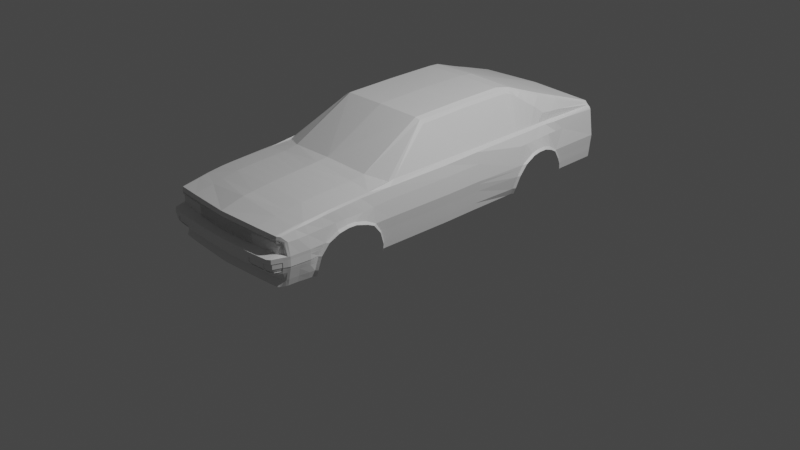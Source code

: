 # Source: audi.blend  (saved by Blender 4.0.36; exported with 4.5.12 LTS)
import bpy
from mathutils import Matrix  # noqa: F401  (used for matrix-valued properties, if any)

bpy.ops.wm.read_factory_settings(use_empty=True)
scene = bpy.context.scene
scene.name = 'Scene'

# ---- collections
col_mesh = bpy.data.collections.new('mesh'); scene.collection.children.link(col_mesh)
col_reference = bpy.data.collections.new('reference'); scene.collection.children.link(col_reference)
col_collection = bpy.data.collections.new('Collection'); scene.collection.children.link(col_collection)

# ---- materials (node trees are filled in below, after node groups)
mat_material = bpy.data.materials.new('Material')
mat_material.alpha_threshold = 0.0
mat_material.use_transparent_shadow = False
mat_material.roughness = 0.5
mat_material.line_color = (0.0, 0.0, 0.0, 1.0)

# ---- material node trees
mat_material.use_nodes = True; mat_material.node_tree.nodes.clear()
_N = mat_material.node_tree.nodes; _L = mat_material.node_tree.links
n0 = _N.new('ShaderNodeOutputMaterial'); n0.name = 'Material Output'; n0.location = (300, 300)
n1 = _N.new('ShaderNodeBsdfPrincipled'); n1.name = 'Principled BSDF'; n1.location = (10, 300)
n1.distribution = 'GGX'
n1.subsurface_method = 'RANDOM_WALK_SKIN'
n1.inputs[3].default_value = 1.45
n1.inputs[27].default_value = (0.0, 0.0, 0.0, 1.0)
n1.inputs[28].default_value = 1.0
_L.new(n1.outputs[0], n0.inputs[0])
n0.is_active_output = True

# ---- world
world_world = bpy.data.worlds.new('World'); scene.world = world_world
world_world.use_nodes = True; world_world.node_tree.nodes.clear()
_N = world_world.node_tree.nodes; _L = world_world.node_tree.links
n0 = _N.new('ShaderNodeOutputWorld'); n0.name = 'World Output'; n0.location = (300, 300)
n1 = _N.new('ShaderNodeBackground'); n1.name = 'Background'; n1.location = (10, 300)
n1.inputs[0].default_value = (0.05088, 0.05088, 0.05088, 1.0)
_L.new(n1.outputs[0], n0.inputs[0])
n0.is_active_output = True
world_world.color = (0.05088, 0.05088, 0.05088)
world_world.use_sun_shadow = False
world_world.sun_shadow_jitter_overblur = 0.0

# ---- cameras
cam_camera = bpy.data.cameras.new('Camera')
cam_camera.clip_end = 100.0
cam_camera.ortho_scale = 7.314

# ---- lights
light_light = bpy.data.lights.new('Light', 'POINT')
light_light.transmission_factor = 0.0
light_light.use_soft_falloff = False
light_light.energy = 1000.0
light_light.shadow_soft_size = 0.1
light_light.shadow_maximum_resolution = 0.006
light_light.use_absolute_resolution = True

# ---- meshes
me_cube = bpy.data.meshes.new('Cube')
me_cube.from_pydata([(0.7638, 2.026, 0.8685), (0.7734, 2.034, 0.3375), (0.0, 2.026, 0.3375), (0.0, 2.026, 0.9719), (0.7135, 2.026, 0.9222), (0.7849, -0.1215, 0.7507), (0.7849, -0.1215, 0.2869), (0.0, -0.2428, 1.297), (0.5049, -0.2162, 1.264), (0.5068, -0.1341, 1.267), (0.7797, 0.2506, 0.2869), (0.7797, 0.3073, 0.7559), (0.0, 0.3435, 1.318), (0.5052, 0.3435, 1.278), (0.7135, 0.299, 0.8999), (0.0, 0.8621, 1.318), (0.5052, 0.893, 1.278), (0.7733, -0.8586, 0.7498), (0.0, -0.9118, 0.9427), (0.6956, -0.7926, 0.8832), (0.7135, -0.7311, 0.8999), (0.7733, -0.8586, 0.2869), (0.7844, 1.33, 0.7843), (0.0, 1.33, 1.191), (0.6128, 1.33, 1.151), (0.6953, 1.33, 0.9896), (0.5347, 0.9274, 1.25), (0.5346, -0.2014, 1.23), (0.5347, 0.3435, 1.25), (0.6916, 2.026, 0.9458), (0.4602, -0.2274, 1.285), (0.4602, 0.3435, 1.302), (0.4602, 0.8679, 1.307), (0.4806, -0.8885, 0.9179), (0.568, 1.33, 1.174), (0.0, -0.1568, 1.3), (0.7565, 0.3015, 0.8712), (0.7481, -0.8157, 0.858), (0.7419, 1.33, 0.8787), (0.7565, 2.026, 0.8835), (0.7982, 2.034, 0.5867), (0.0, 2.026, 0.5867), (0.5346, -0.1215, 1.233), (0.8074, 0.3036, 0.5867), (0.8011, -0.8586, 0.5867), (0.8359, 1.33, 0.6278), (0.7135, -0.1215, 0.8999), (0.4602, -0.1437, 1.288), (0.7565, -0.1215, 0.8595), (0.8127, -0.1215, 0.5867), (0.7818, 2.034, 0.4142), (0.0, 2.026, 0.4142), (0.7859, 0.2665, 0.3547), (0.7796, -0.8586, 0.3547), (0.7912, -0.1215, 0.3547), (0.7555, -1.767, 0.7136), (0.0, -1.767, 0.864), (0.738, -1.767, 0.2869), (0.4664, -1.767, 0.8362), (0.7258, -1.767, 0.7951), (0.7854, -1.767, 0.5867), (0.7589, -1.767, 0.3547), (0.7654, -1.693, 0.2869), (0.7953, -0.9459, 0.2869), (0.7735, -1.035, 0.7371), (0.7054, -1.767, 0.8155), (0.7759, -1.154, 0.7343), (0.7599, -1.598, 0.7213), (0.0, -1.035, 0.9324), (0.7135, -1.465, 0.8448), (0.0, -1.154, 0.922), (0.0, -1.598, 0.8861), (0.4756, -1.035, 0.896), (0.7135, -1.154, 0.8603), (0.4745, -1.154, 0.891), (0.4694, -1.598, 0.8629), (0.7456, -1.035, 0.8543), (0.7135, -1.276, 0.8549), (0.7414, -1.154, 0.8503), (0.7313, -1.598, 0.8134), (0.8012, -1.035, 0.5867), (0.823, -1.076, 0.5867), (0.8254, -1.154, 0.6233), (0.8062, -1.576, 0.5867), (0.8015, -0.9459, 0.3547), (0.7863, -1.693, 0.3547), (0.7691, -1.365, 0.7292), (0.0, -1.366, 0.9061), (0.4725, -1.366, 0.8803), (0.7397, -1.365, 0.8371), (0.8187, -1.365, 0.6628), (0.7725, -1.277, 0.7317), (0.0, -1.277, 0.9129), (0.4735, -1.277, 0.8854), (0.7414, -1.277, 0.8423), (0.822, -1.277, 0.6609), (0.7635, -1.466, 0.7262), (0.0, -1.466, 0.8981), (0.4713, -1.466, 0.8741), (0.738, -1.465, 0.8286), (0.813, -1.466, 0.6416), (0.7234, -2.004, 0.7032), (0.7875, 2.034, 0.4812), (0.0, -2.116, 0.7369), (0.0, 2.026, 0.4812), (0.4543, -2.086, 0.731), (0.7067, -2.031, 0.7238), (0.7967, 0.2869, 0.4812), (0.7903, -0.8586, 0.4812), (0.7238, -2.004, 0.5995), (0.8019, -0.1215, 0.4812), (0.7835, -1.767, 0.4837), (0.8123, -0.9899, 0.4812), (0.797, -1.657, 0.4837), (0.7752, -1.68, 0.4837), (0.7735, -0.9228, 0.2869), (0.7436, -1.712, 0.2869), (0.7135, -1.364, 0.8506), (0.7905, -0.9629, 0.4812), (0.7966, -1.154, 0.6513), (0.7895, -1.365, 0.6806), (0.7845, -1.601, 0.5867), (0.7645, -1.712, 0.3547), (0.7849, -1.466, 0.661), (0.7925, -1.277, 0.6806), (0.7797, -0.9228, 0.3547), (0.7299, 2.026, 0.9075), (0.5299, 1.03, 1.248), (0.0, 1.009, 1.303), (0.494, 1.017, 1.285), (0.5908, 1.054, 1.194), (0.7932, 1.054, 0.7763), (0.8476, 1.054, 0.6475), (0.7478, 1.054, 0.8759), (0.7946, 0.8955, 0.7727), (0.8282, 0.7967, 0.4812), (0.8287, 0.8345, 0.5867), (0.7483, 0.9274, 0.8746), (0.7797, 0.7328, 0.2869), (0.8071, 0.7561, 0.3547), (0.7783, 1.571, 0.3375), (0.7698, 1.571, 0.7794), (0.0, 1.571, 1.115), (0.6605, 1.571, 1.072), (0.6202, 1.571, 1.095), (0.7565, 1.571, 0.8804), (0.8032, 1.571, 0.5867), (0.7868, 1.571, 0.4142), (0.7925, 1.571, 0.4812), (0.7073, 1.571, 0.9726), (0.5141, 0.9615, 1.267), (0.0, 0.9355, 1.31), (0.4771, 0.9424, 1.296), (0.5628, 0.9905, 1.235), (0.7948, 0.8236, 0.2869), (0.7956, 0.9746, 0.7745), (0.8433, 0.8589, 0.4812), (0.8472, 0.9441, 0.5867), (0.7492, 0.9905, 0.8753), (0.8222, 0.8204, 0.3547), (0.8275, 1.404, 0.5867), (0.5566, 1.119, 1.225), (0.6218, 1.135, 1.134), (0.0, 1.104, 1.27), (0.5159, 1.11, 1.252), (0.7893, 1.135, 0.7787), (0.8457, 1.135, 0.6621), (0.7463, 1.135, 0.8768), (0.7938, 1.533, 0.3375), (0.7565, 1.449, 0.8797), (0.7766, 1.449, 0.7814), (0.0, 1.449, 1.153), (0.6345, 1.449, 1.111), (0.5933, 1.449, 1.134), (0.8098, 1.482, 0.4812), (0.8031, 1.516, 0.4142), (0.7024, 1.449, 0.9779), (0.8032, 1.444, 0.5867), (0.7797, 0.7969, 0.2869), (0.8071, 0.7953, 0.3547), (0.8237, 1.054, 0.6693), (0.8182, 1.443, 0.5339), (0.7783, 1.557, 0.3375), (0.7868, 1.542, 0.4142), (0.8282, 0.8324, 0.4812), (0.8221, 1.135, 0.6858), (0.8152, 1.33, 0.659), (0.8287, 0.9068, 0.5867), (0.7925, 1.518, 0.4812), (0.6585, 1.233, 1.071), (0.5826, 1.222, 1.188), (0.0, 1.217, 1.23), (0.542, 1.22, 1.213), (0.7883, 1.233, 0.7815), (0.8422, 1.233, 0.6604), (0.7419, 1.233, 0.8777), (0.8187, 1.233, 0.6878), (0.7978, 1.481, 0.5339), (0.7929, 2.034, 0.5339), (0.0, 2.026, 0.5339), (0.7978, 1.571, 0.5339), (0.7135, -1.035, 0.8639), (0.7135, -1.598, 0.8341), (0.7086, 1.054, 0.8999), (0.713, 1.571, 0.8999), (0.7086, 1.449, 0.8999), (0.7086, 0.9274, 0.8999), (0.7086, 1.233, 0.8999), (0.7086, 1.33, 0.8999), (0.7086, 1.135, 0.8999), (0.7086, 0.9905, 0.8999), (0.7409, 2.026, 0.8999), (0.6927, -1.767, 0.8173), (0.6956, -1.365, 0.8528), (0.6956, -1.154, 0.8626), (0.6956, -1.465, 0.8469), (0.6956, -1.276, 0.8571), (0.6956, -1.598, 0.8362), (0.6956, -1.035, 0.8663), (0.7287, -1.994, 0.3547), (0.7107, -1.994, 0.2869), (0.6886, -2.055, 0.7271), (0.7588, -1.994, 0.4837), (0.6768, -2.063, 0.7271), (0.6895, -1.872, 0.8027), (0.7741, -1.872, 0.4837), (0.6983, -1.872, 0.7998), (0.7236, -1.872, 0.2869), (0.7432, -1.872, 0.3547), (0.7759, -1.872, 0.5867), (0.7186, -1.872, 0.7847), (0.463, -1.872, 0.8174), (0.0, -1.872, 0.8529), (0.7532, -1.872, 0.7101), (0.6812, -2.054, 0.7733), (0.7127, -2.02, 0.7634), (0.4573, -2.078, 0.78), (0.7177, -1.971, 0.2869), (0.7673, -1.971, 0.4837), (0.7692, -1.972, 0.5867), (0.7373, -1.971, 0.3547), (0.6923, -2.049, 0.7704), (0.7434, -1.972, 0.7101), (0.0, -2.113, 0.7882), (0.0, -2.109, 0.5995), (0.4546, -2.079, 0.5994), (0.6897, -2.048, 0.5995), (0.6773, -2.056, 0.5995), (0.0, -2.19, 0.4837), (0.4575, -2.173, 0.4839), (0.0, -2.074, 0.3547), (0.4545, -2.044, 0.3547), (0.699, -2.009, 0.3547), (0.6771, -2.021, 0.3547), (0.0, -2.108, 0.2869), (0.4545, -2.078, 0.2869), (0.6894, -2.043, 0.2869), (0.6771, -2.055, 0.2869), (0.0, -2.116, 0.7496), (0.4545, -2.086, 0.7437), (0.6771, -2.064, 0.7398), (0.7312, -1.994, 0.7101), (0.7606, -1.994, 0.5867), (0.7098, -2.027, 0.7362), (0.6894, -2.055, 0.7398), (0.0, -2.198, 0.5867), (0.4545, -2.181, 0.5867), (0.6771, -2.156, 0.5867), (0.709, -2.132, 0.5867), (0.0, -2.099, 0.5995), (0.4546, -2.069, 0.5994), (0.6773, -2.046, 0.5995), (0.6897, -2.037, 0.5995), (0.4543, -2.076, 0.731), (0.0, -2.105, 0.7369), (0.6886, -2.045, 0.7271), (0.6768, -2.053, 0.7271), (0.7234, -1.994, 0.7032), (0.7238, -1.994, 0.5995), (0.7067, -2.02, 0.7238), (0.782, -1.622, 0.5584), (0.7849, -1.767, 0.5584), (0.8038, -1.597, 0.5584), (0.7754, -1.872, 0.5584), (0.7601, -1.994, 0.5584), (0.7687, -1.971, 0.5584), (0.6771, -2.156, 0.5584), (0.7088, -2.132, 0.5584), (0.4545, -2.181, 0.5584), (0.0, -2.198, 0.5584), (0.8041, 0.2985, 0.5548), (0.7978, -0.8586, 0.5548), (0.8094, -0.1215, 0.5548), (0.8198, -1.05, 0.5548), (0.798, -1.013, 0.5548), (0.8285, 0.8231, 0.5548), (0.846, 0.9184, 0.5548), (0.8285, 0.8844, 0.5548), (0.7707, -1.872, 0.4673), (0.7808, -1.767, 0.4673), (0.7958, -1.661, 0.4673), (0.774, -1.683, 0.4673), (0.7555, -1.994, 0.4673), (0.764, -1.971, 0.4673), (0.4545, -2.162, 0.4673), (0.0, -2.179, 0.4673), (0.7619, -1.872, 0.4313), (0.7738, -1.767, 0.4313), (0.7927, -1.671, 0.4313), (0.771, -1.692, 0.4313), (0.7469, -1.994, 0.4313), (0.7555, -1.971, 0.4313), (0.4545, -2.131, 0.4313), (0.0, -2.152, 0.4313), (0.6771, -2.107, 0.4313), (0.7047, -2.088, 0.4313), (0.7873, -1.767, 0.4901), (0.7625, -1.994, 0.4901), (0.7778, -1.872, 0.4901), (0.7711, -1.971, 0.4901), (0.0, -2.198, 0.4901), (0.4575, -2.181, 0.4902), (0.7977, -1.65, 0.4901), (0.776, -1.673, 0.4901), (0.6191, -2.163, 0.49), (0.6221, -2.114, 0.4313), (0.6221, -2.145, 0.4673), (0.6221, -2.163, 0.5584), (0.6222, -2.052, 0.5995), (0.6222, -2.063, 0.5995), (0.6221, -2.062, 0.2869), (0.6221, -2.028, 0.3547), (0.6191, -2.155, 0.4836), (0.6221, -2.163, 0.5867), (0.7087, -2.132, 0.5432), (0.6771, -2.156, 0.5432), (0.4575, -2.181, 0.5403), (0.0, -2.198, 0.5432), (0.7606, -1.994, 0.5432), (0.7854, -1.767, 0.5432), (0.7759, -1.872, 0.5432), (0.7692, -1.971, 0.5432), (0.8024, -1.609, 0.5432), (0.7806, -1.633, 0.5432), (0.6191, -2.164, 0.5403), (0.6325, -2.162, 0.4902), (0.6297, -2.052, 0.5995), (0.6297, -2.062, 0.5995), (0.6296, -2.061, 0.2869), (0.6296, -2.027, 0.3547), (0.6325, -2.154, 0.4839), (0.6296, -2.162, 0.5867), (0.6296, -2.162, 0.5584), (0.6296, -2.144, 0.4673), (0.6296, -2.113, 0.4313), (0.6325, -2.162, 0.5403), (0.7452, -2.032, 0.5867), (0.7437, -2.032, 0.4837), (0.7198, -1.998, 0.3547), (0.6942, -2.032, 0.2869), (0.7136, -2.017, 0.5995), (0.7136, -2.007, 0.5995), (0.7448, -2.032, 0.5584), (0.74, -2.035, 0.4675), (0.7343, -2.032, 0.4313), (0.7463, -2.032, 0.4901), (0.7441, -2.035, 0.5403), (0.6771, -2.122, 0.4493), (0.706, -2.101, 0.4493), (0.7663, -1.872, 0.4493), (0.7773, -1.767, 0.4493), (0.7943, -1.666, 0.4493), (0.7725, -1.688, 0.4493), (0.7512, -1.994, 0.4493), (0.7597, -1.971, 0.4493), (0.4575, -2.148, 0.4516), (0.0, -2.166, 0.4493), (0.6191, -2.132, 0.4516), (0.6325, -2.13, 0.4516), (0.7373, -2.035, 0.4522), (0.4545, -2.181, 0.5432), (0.4545, -2.181, 0.4901), (0.4545, -2.173, 0.4837), (0.4575, -2.162, 0.4674), (0.6221, -2.163, 0.5432), (0.6221, -2.163, 0.4901), (0.6221, -2.155, 0.4837), (0.6191, -2.145, 0.4672), (0.7087, -2.132, 0.5403), (0.6771, -2.156, 0.5403), (0.7451, -2.032, 0.5432), (0.6296, -2.162, 0.5432), (0.6296, -2.154, 0.4837), (0.6296, -2.162, 0.4901), (0.6325, -2.143, 0.4675), (0.7453, -2.035, 0.4903), (0.7427, -2.035, 0.484), (0.7411, -2.032, 0.4673), (0.4545, -2.147, 0.4493), (0.6221, -2.129, 0.4493), (0.6296, -2.128, 0.4493), (0.7377, -2.032, 0.4493), (0.6777, -2.124, 0.4518), (0.7068, -2.101, 0.4521), (0.6771, -2.138, 0.4837), (0.7083, -2.114, 0.4837), (0.7087, -2.122, 0.5403), (0.7083, -2.122, 0.4901), (0.6771, -2.146, 0.5403), (0.6771, -2.146, 0.4901), (0.7427, -2.025, 0.484), (0.4575, -2.152, 0.4674), (0.6191, -2.135, 0.4672), (0.6771, -2.128, 0.4673), (0.7073, -2.104, 0.4673), (0.6777, -2.114, 0.4518), (0.7068, -2.092, 0.4521), (0.7453, -2.025, 0.4903), (0.6191, -2.145, 0.4836), (0.4575, -2.163, 0.4839), (0.6325, -2.134, 0.4675), (0.6191, -2.154, 0.49), (0.4575, -2.171, 0.4902), (0.6325, -2.152, 0.4902), (0.6325, -2.144, 0.4839), (0.74, -2.025, 0.4675), (0.4575, -2.171, 0.5403), (0.6191, -2.154, 0.5403), (0.7441, -2.025, 0.5403), (0.6325, -2.152, 0.5403), (0.4575, -2.139, 0.4516), (0.6191, -2.122, 0.4516), (0.6325, -2.12, 0.4516), (0.7373, -2.025, 0.4522)], [], [(177, 170, 22, 186), (237, 240, 219, 220), (170, 169, 38, 22), (8, 30, 33, 19), (5, 17, 44, 49), (47, 35, 7, 30), (11, 36, 48, 5), (32, 15, 12, 31), (46, 20, 37, 48), (11, 43, 136, 134), (189, 25, 24, 190), (164, 129, 127, 161), (290, 43, 49, 292), (152, 151, 15, 32), (30, 7, 18, 33), (13, 31, 47, 9), (27, 20, 46, 42), (172, 173, 34, 24), (20, 27, 8, 19), (152, 32, 16, 150), (42, 28, 13, 9), (28, 26, 16, 13), (16, 32, 31, 13), (9, 47, 30, 8), (160, 177, 186, 45), (201, 20, 19, 218), (4, 126, 211, 39, 0, 40, 41, 3, 29), (292, 49, 44, 291), (14, 46, 48, 36), (145, 39, 211, 204), (235, 241, 264, 263), (234, 236, 259, 260), (57, 61, 228, 227), (40, 198, 199, 41), (42, 46, 14, 28), (27, 42, 9, 8), (5, 48, 37, 17), (31, 12, 35, 47), (11, 5, 49, 43), (164, 163, 128, 129), (51, 50, 1, 2), (6, 54, 53, 21), (37, 20, 201, 76), (241, 234, 260, 264), (10, 52, 54, 6), (62, 85, 122, 116), (94, 77, 117, 89), (67, 79, 59, 55), (117, 77, 216, 213), (75, 71, 56, 58), (44, 17, 64, 80), (88, 98, 215, 213), (81, 80, 119, 82), (100, 123, 121, 83), (33, 18, 68, 72), (73, 201, 218, 214), (72, 68, 70, 74), (98, 97, 71, 75), (76, 201, 73, 78), (65, 202, 217, 212), (79, 202, 65, 59), (69, 215, 217, 202), (69, 202, 79, 99), (17, 37, 76, 64), (64, 76, 78, 66), (96, 99, 79, 67), (291, 44, 80, 294), (293, 294, 80, 81), (342, 343, 323, 322), (21, 53, 125, 115), (89, 117, 69, 99), (55, 59, 230, 233), (91, 94, 89, 86), (74, 93, 216, 214), (78, 73, 77, 94), (93, 92, 87, 88), (95, 124, 120, 90), (82, 119, 124, 95), (74, 70, 92, 93), (66, 78, 94, 91), (86, 89, 99, 96), (88, 87, 97, 98), (90, 120, 123, 100), (53, 108, 118, 125), (300, 113, 114, 301), (236, 243, 258, 259), (102, 50, 51, 104), (54, 110, 108, 53), (52, 107, 110, 54), (121, 67, 55, 60), (116, 122, 61, 57), (119, 80, 64, 66), (120, 124, 91, 86), (123, 120, 86, 96), (301, 114, 111, 299), (115, 125, 84, 63), (124, 119, 66, 91), (121, 123, 96, 67), (125, 118, 112, 84), (167, 133, 131, 165), (149, 126, 4, 143), (162, 130, 203, 209), (153, 130, 127, 150), (176, 149, 143, 172), (159, 156, 184, 179), (296, 157, 187, 297), (155, 158, 137, 134), (154, 159, 179, 178), (158, 210, 206, 137), (193, 196, 186, 22), (295, 136, 43, 290), (137, 206, 14, 36), (134, 137, 36, 11), (138, 139, 52, 10), (139, 135, 107, 52), (155, 187, 180, 131), (50, 102, 148, 147), (1, 50, 147, 140), (198, 40, 146, 200), (169, 145, 204, 205), (40, 0, 141, 146), (29, 3, 142, 144), (4, 29, 144, 143), (0, 39, 145, 141), (134, 136, 187, 155), (133, 203, 210, 158), (131, 133, 158, 155), (26, 153, 150, 16), (129, 152, 150, 127), (129, 128, 151, 152), (25, 176, 172, 24), (173, 171, 23, 34), (131, 180, 185, 165), (189, 162, 209, 207), (195, 167, 165, 193), (192, 191, 163, 164), (192, 164, 161, 190), (130, 162, 161, 127), (141, 145, 169, 170), (143, 144, 173, 172), (144, 142, 171, 173), (102, 198, 200, 148), (140, 147, 183, 182), (147, 148, 188, 183), (181, 197, 177, 160), (177, 146, 141, 170), (179, 184, 135, 139), (182, 183, 175, 168), (297, 187, 136, 295), (174, 188, 197, 181), (196, 185, 166, 194), (178, 179, 139, 138), (180, 187, 157, 132), (183, 188, 174, 175), (185, 180, 132, 166), (186, 196, 194, 45), (34, 192, 190, 24), (34, 23, 191, 192), (38, 195, 193, 22), (25, 189, 207, 208), (165, 185, 196, 193), (162, 189, 190, 161), (198, 102, 104, 199), (148, 200, 197, 188), (177, 197, 200, 146), (38, 169, 205, 208), (205, 204, 149, 176), (208, 207, 195, 38), (207, 209, 167, 195), (208, 205, 176, 25), (14, 206, 26, 28), (209, 203, 133, 167), (210, 203, 130, 153), (206, 210, 153, 26), (204, 211, 126, 149), (242, 235, 263, 261), (212, 217, 75, 58), (214, 216, 77, 73), (231, 224, 212, 58), (214, 218, 72, 74), (217, 215, 98, 75), (218, 19, 33, 72), (213, 216, 93, 88), (213, 215, 69, 117), (303, 238, 222, 302), (239, 242, 261, 262), (285, 239, 262, 284), (299, 111, 225, 298), (60, 55, 233, 229), (58, 56, 232, 231), (65, 226, 230, 59), (212, 224, 226, 65), (281, 60, 229, 283), (283, 229, 239, 285), (229, 233, 242, 239), (298, 225, 238, 303), (233, 230, 235, 242), (231, 232, 243, 236), (226, 224, 234, 241), (224, 231, 236, 234), (230, 226, 241, 235), (227, 228, 240, 237), (390, 338, 284, 362), (334, 287, 286, 335), (363, 396, 410, 425), (380, 288, 289, 337), (384, 327, 288, 380), (315, 314, 253, 252), (312, 313, 250, 251), (364, 315, 252, 358), (252, 253, 257, 256), (251, 250, 254, 255), (358, 252, 256, 359), (325, 312, 251, 331), (105, 103, 274, 273), (101, 106, 279, 277), (244, 245, 270, 269), (360, 109, 278, 361), (109, 101, 277, 278), (221, 223, 276, 275), (103, 105, 259, 258), (105, 223, 260, 259), (101, 109, 262, 261), (106, 101, 261, 263), (221, 106, 263, 264), (223, 221, 264, 260), (245, 244, 265, 266), (331, 251, 255, 330), (246, 247, 267, 268), (360, 246, 268, 356), (329, 245, 266, 333), (106, 221, 275, 279), (223, 105, 273, 276), (247, 246, 272, 271), (356, 268, 287, 362), (266, 265, 289, 288), (347, 247, 271, 346), (268, 267, 286, 287), (285, 280, 281, 283), (60, 281, 280, 121), (83, 121, 280, 282), (184, 297, 295, 135), (135, 295, 290, 107), (156, 296, 297, 184), (112, 118, 294, 293), (108, 291, 294, 118), (110, 292, 291, 108), (107, 290, 292, 110), (336, 321, 422, 426), (382, 248, 305, 304), (402, 403, 416, 415), (333, 266, 288, 327), (369, 298, 303, 374), (370, 299, 298, 369), (374, 303, 302, 373), (372, 301, 299, 370), (371, 300, 301, 372), (85, 308, 309, 122), (122, 309, 307, 61), (240, 311, 310, 219), (61, 307, 306, 228), (228, 306, 311, 240), (401, 368, 315, 364), (398, 376, 313, 312), (368, 367, 314, 315), (388, 389, 408, 406), (382, 381, 320, 248), (399, 398, 312, 325), (396, 395, 417, 410), (357, 222, 317, 365), (340, 339, 316, 318), (340, 318, 319, 341), (341, 338, 317, 319), (339, 316, 323, 343), (322, 323, 114, 113), (323, 316, 111, 114), (225, 111, 316, 318), (225, 318, 319, 238), (238, 319, 317, 222), (393, 391, 384, 385), (391, 352, 327, 384), (354, 325, 331, 349), (349, 331, 330, 348), (347, 329, 333, 351), (245, 329, 328, 270), (351, 333, 327, 352), (392, 386, 326, 353), (400, 399, 325, 354), (375, 377, 431, 430), (281, 339, 343, 280), (285, 284, 338, 341), (283, 340, 341, 285), (283, 281, 339, 340), (344, 336, 426, 427), (381, 380, 337, 320), (395, 366, 428, 417), (365, 317, 338, 390), (282, 280, 343, 342), (386, 392, 393, 385), (367, 400, 354, 314), (378, 402, 415, 432), (267, 351, 352, 286), (247, 347, 351, 267), (253, 349, 348, 257), (314, 354, 349, 253), (335, 286, 352, 391), (332, 324, 421, 418), (329, 347, 346, 328), (355, 345, 423, 429), (379, 363, 425, 433), (373, 401, 364, 310), (222, 357, 397, 302), (262, 356, 362, 284), (109, 360, 356, 262), (246, 360, 361, 272), (219, 358, 359, 220), (310, 364, 358, 219), (334, 390, 362, 287), (302, 397, 401, 373), (387, 332, 418, 412), (353, 326, 399, 400), (350, 394, 420, 424), (394, 378, 432, 420), (304, 305, 376, 398), (324, 344, 427, 421), (308, 371, 372, 309), (309, 372, 370, 307), (311, 374, 373, 310), (307, 370, 369, 306), (306, 369, 374, 311), (321, 336, 380, 381), (383, 249, 382, 304), (249, 321, 381, 382), (344, 324, 385, 384), (332, 387, 326, 386), (324, 332, 386, 385), (336, 344, 384, 380), (389, 388, 334, 335), (388, 366, 390, 334), (355, 389, 335, 391), (350, 345, 393, 392), (394, 350, 392, 353), (345, 355, 391, 393), (366, 395, 365, 390), (395, 396, 357, 365), (396, 363, 397, 357), (375, 383, 304, 398), (387, 377, 399, 326), (378, 394, 353, 400), (363, 379, 401, 397), (402, 378, 400, 367), (377, 375, 398, 399), (403, 402, 367, 368), (379, 403, 368, 401), (419, 418, 421, 422), (410, 405, 414, 425), (405, 404, 413, 414), (418, 419, 411, 412), (405, 407, 409, 404), (424, 404, 409, 423), (421, 427, 426, 422), (407, 406, 408, 409), (404, 424, 420, 413), (409, 408, 429, 423), (407, 417, 428, 406), (405, 410, 417, 407), (413, 420, 432, 415), (412, 411, 430, 431), (414, 413, 415, 416), (425, 414, 416, 433), (366, 388, 406, 428), (403, 379, 433, 416), (249, 383, 411, 419), (383, 375, 430, 411), (389, 355, 429, 408), (321, 249, 419, 422), (377, 387, 412, 431), (345, 350, 424, 423)])
_uv = me_cube.uv_layers.new(name='UVMap')
_uv.uv.foreach_set('vector', [0.5443, 0.5178, 0.625, 0.5166, 0.625, 0.5208, 0.5474, 0.5208, 0.375, 0.7567, 0.4096, 0.7567, 0.4096, 0.7567, 0.375, 0.7567, 0.625, 0.5166, 0.6383, 0.5166, 0.6347, 0.5208, 0.625, 0.5208, 0.6617, 0.625, 0.6909, 0.625, 0.6909, 0.6725, 0.6617, 0.6725, 0.625, 0.6601, 0.625, 0.6725, 0.5281, 0.6725, 0.5281, 0.6601, 0.6909, 0.6196, 0.75, 0.6196, 0.75, 0.625, 0.6909, 0.625, 0.625, 0.588, 0.6347, 0.588, 0.6347, 0.6601, 0.625, 0.6601, 0.7095, 0.544, 0.75, 0.544, 0.75, 0.588, 0.6909, 0.588, 0.6362, 0.6601, 0.6362, 0.6725, 0.6347, 0.6725, 0.6347, 0.6601, 0.625, 0.588, 0.5281, 0.588, 0.5281, 0.5482, 0.625, 0.5482, 0.6568, 0.5264, 0.6571, 0.5208, 0.6617, 0.5208, 0.6617, 0.5264, 0.6999, 0.532, 0.7037, 0.5367, 0.6617, 0.5367, 0.6617, 0.532, 0.5102, 0.588, 0.5281, 0.588, 0.5281, 0.6601, 0.5102, 0.6601, 0.7066, 0.5404, 0.75, 0.5404, 0.75, 0.544, 0.7095, 0.544, 0.6909, 0.625, 0.75, 0.625, 0.75, 0.6725, 0.6909, 0.6725, 0.6617, 0.588, 0.6909, 0.588, 0.6909, 0.6196, 0.6617, 0.6196, 0.6562, 0.625, 0.6362, 0.6725, 0.6362, 0.6601, 0.6561, 0.6196, 0.6617, 0.5166, 0.6909, 0.5166, 0.6909, 0.5208, 0.6617, 0.5208, 0.6362, 0.6725, 0.6562, 0.625, 0.6617, 0.625, 0.6617, 0.6725, 0.7066, 0.5404, 0.7095, 0.544, 0.6617, 0.544, 0.6617, 0.5404, 0.6561, 0.6196, 0.6559, 0.588, 0.6617, 0.588, 0.6617, 0.6196, 0.6559, 0.588, 0.6557, 0.544, 0.6617, 0.544, 0.6617, 0.588, 0.6617, 0.544, 0.7095, 0.544, 0.6909, 0.588, 0.6617, 0.588, 0.6617, 0.6196, 0.6909, 0.6196, 0.6909, 0.625, 0.6617, 0.625, 0.5281, 0.5186, 0.5449, 0.5186, 0.5474, 0.5208, 0.5281, 0.5208, 0.6545, 0.6917, 0.6362, 0.6725, 0.6617, 0.6725, 0.6573, 0.6917, 0.625, 0.4633, 0.625, 0.4668, 0.625, 0.4692, 0.625, 0.4726, 0.6332, 0.4845, 0.5281, 0.5, 0.5281, 0.375, 0.625, 0.375, 0.625, 0.4341, 0.5102, 0.6601, 0.5281, 0.6601, 0.5281, 0.6725, 0.5102, 0.6725, 0.6362, 0.588, 0.6362, 0.6601, 0.6347, 0.6601, 0.6347, 0.588, 0.6408, 0.5136, 0.6524, 0.5, 0.6558, 0.5, 0.6412, 0.5136, 0.6556, 0.746, 0.6616, 0.746, 0.6616, 0.746, 0.6556, 0.746, 0.6672, 0.746, 0.6909, 0.746, 0.6909, 0.746, 0.6672, 0.746, 0.375, 0.7421, 0.4096, 0.7421, 0.4096, 0.7567, 0.375, 0.7567, 0.5281, 0.5, 0.4985, 0.5, 0.4985, 0.375, 0.5281, 0.375, 0.6561, 0.6196, 0.6362, 0.6601, 0.6362, 0.588, 0.6559, 0.588, 0.6562, 0.625, 0.6561, 0.6196, 0.6617, 0.6196, 0.6617, 0.625, 0.625, 0.6601, 0.6347, 0.6601, 0.6347, 0.6725, 0.625, 0.6725, 0.6909, 0.588, 0.75, 0.588, 0.75, 0.6196, 0.6909, 0.6196, 0.625, 0.588, 0.625, 0.6601, 0.5281, 0.6601, 0.5281, 0.588, 0.6999, 0.532, 0.75, 0.532, 0.75, 0.5367, 0.7037, 0.5367, 0.4375, 0.375, 0.4375, 0.5, 0.3908, 0.5, 0.3908, 0.375, 0.375, 0.6601, 0.4096, 0.6601, 0.4096, 0.6725, 0.375, 0.6725, 0.6347, 0.6725, 0.6362, 0.6725, 0.6545, 0.6917, 0.6387, 0.6917, 0.6616, 0.746, 0.6672, 0.746, 0.6672, 0.746, 0.6616, 0.746, 0.375, 0.588, 0.4096, 0.588, 0.4096, 0.6601, 0.375, 0.6601, 0.375, 0.7305, 0.4096, 0.7305, 0.4096, 0.7335, 0.375, 0.7335, 0.642, 0.7063, 0.6557, 0.7064, 0.6561, 0.7117, 0.6432, 0.7117, 0.625, 0.7274, 0.6466, 0.7274, 0.6498, 0.7421, 0.625, 0.7421, 0.6561, 0.7117, 0.6557, 0.7064, 0.6583, 0.7064, 0.6587, 0.7117, 0.6909, 0.7274, 0.75, 0.7274, 0.75, 0.7421, 0.6909, 0.7421, 0.5281, 0.6725, 0.625, 0.6725, 0.6233, 0.6917, 0.5281, 0.6911, 0.6909, 0.7117, 0.6909, 0.7178, 0.659, 0.7178, 0.6587, 0.7117, 0.5281, 0.6936, 0.5281, 0.6911, 0.5523, 0.6991, 0.5281, 0.6991, 0.5281, 0.7178, 0.5504, 0.7178, 0.5281, 0.7269, 0.5281, 0.7253, 0.6909, 0.6725, 0.75, 0.6725, 0.75, 0.6917, 0.691, 0.6917, 0.6551, 0.6991, 0.6545, 0.6917, 0.6573, 0.6917, 0.6578, 0.6991, 0.691, 0.6917, 0.75, 0.6917, 0.75, 0.6991, 0.6909, 0.6991, 0.6909, 0.7178, 0.75, 0.7178, 0.75, 0.7274, 0.6909, 0.7274, 0.6387, 0.6917, 0.6545, 0.6917, 0.6551, 0.6991, 0.6403, 0.6991, 0.658, 0.7421, 0.6571, 0.7274, 0.6596, 0.7274, 0.6604, 0.7421, 0.6466, 0.7274, 0.6571, 0.7274, 0.658, 0.7421, 0.6498, 0.7421, 0.6565, 0.7178, 0.659, 0.7178, 0.6596, 0.7274, 0.6571, 0.7274, 0.6565, 0.7178, 0.6571, 0.7274, 0.6466, 0.7274, 0.6445, 0.7178, 0.625, 0.6725, 0.6347, 0.6725, 0.6387, 0.6917, 0.6233, 0.6917, 0.6233, 0.6917, 0.6387, 0.6917, 0.6403, 0.6991, 0.624, 0.6991, 0.625, 0.7178, 0.6445, 0.7178, 0.6466, 0.7274, 0.625, 0.7274, 0.5102, 0.6725, 0.5281, 0.6725, 0.5281, 0.6911, 0.5102, 0.6883, 0.5102, 0.6907, 0.5102, 0.6883, 0.5281, 0.6911, 0.5281, 0.6936, 0.5037, 0.7274, 0.5037, 0.7294, 0.4739, 0.7324, 0.4739, 0.7301, 0.375, 0.6725, 0.4096, 0.6725, 0.4096, 0.681, 0.375, 0.681, 0.6432, 0.7117, 0.6561, 0.7117, 0.6565, 0.7178, 0.6445, 0.7178, 0.625, 0.7421, 0.6498, 0.7421, 0.6556, 0.746, 0.6312, 0.7506, 0.6247, 0.7063, 0.642, 0.7063, 0.6432, 0.7117, 0.6249, 0.7117, 0.6909, 0.6991, 0.6909, 0.7064, 0.6583, 0.7064, 0.6578, 0.6991, 0.6403, 0.6991, 0.6551, 0.6991, 0.6557, 0.7064, 0.642, 0.7063, 0.6909, 0.7064, 0.75, 0.7064, 0.75, 0.7117, 0.6909, 0.7117, 0.5281, 0.7063, 0.555, 0.7063, 0.554, 0.7117, 0.5281, 0.7117, 0.5281, 0.6991, 0.5523, 0.6991, 0.555, 0.7063, 0.5281, 0.7063, 0.6909, 0.6991, 0.75, 0.6991, 0.75, 0.7064, 0.6909, 0.7064, 0.624, 0.6991, 0.6403, 0.6991, 0.642, 0.7063, 0.6247, 0.7063, 0.6249, 0.7117, 0.6432, 0.7117, 0.6445, 0.7178, 0.625, 0.7178, 0.6909, 0.7117, 0.75, 0.7117, 0.75, 0.7178, 0.6909, 0.7178, 0.5281, 0.7117, 0.554, 0.7117, 0.5504, 0.7178, 0.5281, 0.7178, 0.4096, 0.6725, 0.4689, 0.6725, 0.4689, 0.6817, 0.4096, 0.681, 0.4624, 0.7305, 0.4689, 0.7305, 0.4689, 0.7329, 0.4624, 0.733, 0.6909, 0.746, 0.75, 0.746, 0.75, 0.746, 0.6909, 0.746, 0.4689, 0.5, 0.4375, 0.5, 0.4375, 0.375, 0.4689, 0.375, 0.4096, 0.6601, 0.4689, 0.6601, 0.4689, 0.6725, 0.4096, 0.6725, 0.4096, 0.588, 0.4689, 0.588, 0.4689, 0.6601, 0.4096, 0.6601, 0.5281, 0.7269, 0.625, 0.7274, 0.625, 0.7421, 0.5281, 0.7421, 0.375, 0.7335, 0.4096, 0.7335, 0.4096, 0.7421, 0.375, 0.7421, 0.5523, 0.6991, 0.5281, 0.6911, 0.6233, 0.6917, 0.624, 0.6991, 0.554, 0.7117, 0.555, 0.7063, 0.6247, 0.7063, 0.6249, 0.7117, 0.5504, 0.7178, 0.554, 0.7117, 0.6249, 0.7117, 0.625, 0.7178, 0.4624, 0.733, 0.4689, 0.7329, 0.4689, 0.7421, 0.4624, 0.7421, 0.375, 0.681, 0.4096, 0.681, 0.4096, 0.6841, 0.375, 0.6841, 0.555, 0.7063, 0.5523, 0.6991, 0.624, 0.6991, 0.6247, 0.7063, 0.5281, 0.7269, 0.5504, 0.7178, 0.625, 0.7178, 0.625, 0.7274, 0.4096, 0.681, 0.4689, 0.6817, 0.4689, 0.6841, 0.4096, 0.6841, 0.6347, 0.5341, 0.6347, 0.5396, 0.625, 0.5396, 0.625, 0.5341, 0.6438, 0.5136, 0.6582, 0.5, 0.6617, 0.5, 0.6617, 0.5136, 0.6564, 0.532, 0.6561, 0.5367, 0.6361, 0.5394, 0.6362, 0.5339, 0.6559, 0.5404, 0.6561, 0.5367, 0.6617, 0.5367, 0.6617, 0.5404, 0.6407, 0.5166, 0.6438, 0.5136, 0.6617, 0.5136, 0.6617, 0.5166, 0.4096, 0.5464, 0.4689, 0.5461, 0.4689, 0.547, 0.4096, 0.5471, 0.5102, 0.5446, 0.5281, 0.5439, 0.5281, 0.5454, 0.5102, 0.5459, 0.625, 0.5439, 0.6347, 0.5439, 0.6347, 0.5482, 0.625, 0.5482, 0.375, 0.5458, 0.4096, 0.5464, 0.4096, 0.5471, 0.375, 0.5465, 0.6347, 0.5439, 0.6361, 0.5437, 0.6361, 0.5479, 0.6347, 0.5482, 0.625, 0.5275, 0.5478, 0.5275, 0.5474, 0.5208, 0.625, 0.5208, 0.5102, 0.5482, 0.5281, 0.5482, 0.5281, 0.588, 0.5102, 0.588, 0.6347, 0.5482, 0.6361, 0.5479, 0.6362, 0.588, 0.6347, 0.588, 0.625, 0.5482, 0.6347, 0.5482, 0.6347, 0.588, 0.625, 0.588, 0.375, 0.5482, 0.4096, 0.5482, 0.4096, 0.588, 0.375, 0.588, 0.4096, 0.5482, 0.4689, 0.5482, 0.4689, 0.588, 0.4096, 0.588, 0.625, 0.5439, 0.5446, 0.5439, 0.5445, 0.5396, 0.625, 0.5396, 0.4375, 0.5, 0.4689, 0.5, 0.4689, 0.5136, 0.4375, 0.5136, 0.3908, 0.5, 0.4375, 0.5, 0.4375, 0.5136, 0.3908, 0.5136, 0.4985, 0.5, 0.5281, 0.5, 0.5281, 0.5136, 0.4985, 0.5136, 0.6383, 0.5166, 0.6408, 0.5136, 0.6412, 0.5136, 0.6385, 0.5166, 0.5281, 0.5, 0.6332, 0.4845, 0.625, 0.5136, 0.5281, 0.5136, 0.6909, 0.5, 0.75, 0.5, 0.75, 0.5136, 0.6909, 0.5136, 0.6617, 0.5, 0.6909, 0.5, 0.6909, 0.5136, 0.6617, 0.5136, 0.6332, 0.4845, 0.6524, 0.5, 0.6408, 0.5136, 0.625, 0.5136, 0.625, 0.5482, 0.5281, 0.5482, 0.5446, 0.5439, 0.625, 0.5439, 0.6347, 0.5396, 0.6361, 0.5394, 0.6361, 0.5437, 0.6347, 0.5439, 0.625, 0.5396, 0.6347, 0.5396, 0.6347, 0.5439, 0.625, 0.5439, 0.6557, 0.544, 0.6559, 0.5404, 0.6617, 0.5404, 0.6617, 0.544, 0.7037, 0.5367, 0.7066, 0.5404, 0.6617, 0.5404, 0.6617, 0.5367, 0.7037, 0.5367, 0.75, 0.5367, 0.75, 0.5404, 0.7066, 0.5404, 0.6362, 0.5208, 0.6407, 0.5166, 0.6617, 0.5166, 0.6617, 0.5208, 0.6909, 0.5166, 0.75, 0.5166, 0.75, 0.5208, 0.6909, 0.5208, 0.625, 0.5396, 0.5445, 0.5396, 0.5481, 0.5341, 0.625, 0.5341, 0.6568, 0.5264, 0.6564, 0.532, 0.6362, 0.5339, 0.6363, 0.5274, 0.6347, 0.5275, 0.6347, 0.5341, 0.625, 0.5341, 0.625, 0.5275, 0.6954, 0.5264, 0.75, 0.5264, 0.75, 0.532, 0.6999, 0.532, 0.6954, 0.5264, 0.6999, 0.532, 0.6617, 0.532, 0.6617, 0.5264, 0.6561, 0.5367, 0.6564, 0.532, 0.6617, 0.532, 0.6617, 0.5367, 0.625, 0.5136, 0.6408, 0.5136, 0.6383, 0.5166, 0.625, 0.5166, 0.6617, 0.5136, 0.6909, 0.5136, 0.6909, 0.5166, 0.6617, 0.5166, 0.6909, 0.5136, 0.75, 0.5136, 0.75, 0.5166, 0.6909, 0.5166, 0.4689, 0.5, 0.4985, 0.5, 0.4985, 0.5136, 0.4689, 0.5136, 0.3908, 0.5136, 0.4375, 0.5136, 0.4375, 0.5146, 0.3908, 0.5143, 0.4375, 0.5136, 0.4689, 0.5136, 0.4689, 0.5147, 0.4375, 0.5146, 0.4985, 0.517, 0.5069, 0.5166, 0.5449, 0.5186, 0.5281, 0.5186, 0.5443, 0.5178, 0.5281, 0.5136, 0.625, 0.5136, 0.625, 0.5166, 0.4096, 0.5471, 0.4689, 0.547, 0.4689, 0.5482, 0.4096, 0.5482, 0.3908, 0.5143, 0.4375, 0.5146, 0.4375, 0.5154, 0.3908, 0.5154, 0.5102, 0.5459, 0.5281, 0.5454, 0.5281, 0.5482, 0.5102, 0.5482, 0.4689, 0.5154, 0.4689, 0.5147, 0.5069, 0.5166, 0.4985, 0.517, 0.5478, 0.5275, 0.5481, 0.5341, 0.5281, 0.5341, 0.5281, 0.5275, 0.375, 0.5465, 0.4096, 0.5471, 0.4096, 0.5482, 0.375, 0.5482, 0.5445, 0.5396, 0.5446, 0.5439, 0.5281, 0.5439, 0.5281, 0.5396, 0.4375, 0.5146, 0.4689, 0.5147, 0.4689, 0.5154, 0.4375, 0.5154, 0.5481, 0.5341, 0.5445, 0.5396, 0.5281, 0.5396, 0.5281, 0.5341, 0.5474, 0.5208, 0.5478, 0.5275, 0.5281, 0.5275, 0.5281, 0.5208, 0.6909, 0.5208, 0.6954, 0.5264, 0.6617, 0.5264, 0.6617, 0.5208, 0.6909, 0.5208, 0.75, 0.5208, 0.75, 0.5264, 0.6954, 0.5264, 0.6347, 0.5208, 0.6347, 0.5275, 0.625, 0.5275, 0.625, 0.5208, 0.6571, 0.5208, 0.6568, 0.5264, 0.6363, 0.5274, 0.6365, 0.5208, 0.625, 0.5341, 0.5481, 0.5341, 0.5478, 0.5275, 0.625, 0.5275, 0.6564, 0.532, 0.6568, 0.5264, 0.6617, 0.5264, 0.6617, 0.532, 0.4985, 0.5, 0.4689, 0.5, 0.4689, 0.375, 0.4985, 0.375, 0.4689, 0.5136, 0.4985, 0.5136, 0.5069, 0.5166, 0.4689, 0.5147, 0.5443, 0.5178, 0.5069, 0.5166, 0.4985, 0.5136, 0.5281, 0.5136, 0.6347, 0.5208, 0.6383, 0.5166, 0.6385, 0.5166, 0.6348, 0.5208, 0.6385, 0.5166, 0.6412, 0.5136, 0.6438, 0.5136, 0.6407, 0.5166, 0.6365, 0.5208, 0.6363, 0.5274, 0.6347, 0.5275, 0.6347, 0.5208, 0.6363, 0.5274, 0.6362, 0.5339, 0.6347, 0.5341, 0.6347, 0.5275, 0.6348, 0.5208, 0.6385, 0.5166, 0.6407, 0.5166, 0.6362, 0.5208, 0.6362, 0.588, 0.6361, 0.5479, 0.6557, 0.544, 0.6559, 0.588, 0.6362, 0.5339, 0.6361, 0.5394, 0.6347, 0.5396, 0.6347, 0.5341, 0.6361, 0.5437, 0.6361, 0.5394, 0.6561, 0.5367, 0.6559, 0.5404, 0.6361, 0.5479, 0.6361, 0.5437, 0.6559, 0.5404, 0.6557, 0.544, 0.6412, 0.5136, 0.6558, 0.5, 0.6582, 0.5, 0.6438, 0.5136, 0.6312, 0.7506, 0.6556, 0.746, 0.6556, 0.746, 0.6312, 0.7506, 0.6604, 0.7421, 0.6596, 0.7274, 0.6909, 0.7274, 0.6909, 0.7421, 0.6578, 0.6991, 0.6583, 0.7064, 0.6557, 0.7064, 0.6551, 0.6991, 0.6909, 0.746, 0.6672, 0.746, 0.6604, 0.7421, 0.6909, 0.7421, 0.6578, 0.6991, 0.6573, 0.6917, 0.691, 0.6917, 0.6909, 0.6991, 0.6596, 0.7274, 0.659, 0.7178, 0.6909, 0.7178, 0.6909, 0.7274, 0.6573, 0.6917, 0.6617, 0.6725, 0.6909, 0.6725, 0.691, 0.6917, 0.6587, 0.7117, 0.6583, 0.7064, 0.6909, 0.7064, 0.6909, 0.7117, 0.6587, 0.7117, 0.659, 0.7178, 0.6565, 0.7178, 0.6561, 0.7117, 0.4624, 0.7566, 0.4689, 0.7566, 0.4689, 0.7566, 0.4624, 0.7566, 0.5281, 0.7566, 0.6312, 0.7506, 0.6312, 0.7506, 0.5281, 0.7566, 0.5123, 0.7566, 0.5281, 0.7566, 0.5281, 0.7566, 0.5123, 0.7566, 0.4624, 0.7421, 0.4689, 0.7421, 0.4689, 0.7566, 0.4624, 0.7566, 0.5281, 0.7421, 0.625, 0.7421, 0.6312, 0.7506, 0.5281, 0.7566, 0.6909, 0.7421, 0.75, 0.7421, 0.75, 0.746, 0.6909, 0.746, 0.658, 0.7421, 0.6616, 0.746, 0.6556, 0.746, 0.6498, 0.7421, 0.6604, 0.7421, 0.6672, 0.746, 0.6616, 0.746, 0.658, 0.7421, 0.5123, 0.7421, 0.5281, 0.7421, 0.5281, 0.7566, 0.5123, 0.7566, 0.5123, 0.7566, 0.5281, 0.7566, 0.5281, 0.7566, 0.5123, 0.7566, 0.5281, 0.7566, 0.6312, 0.7506, 0.6312, 0.7506, 0.5281, 0.7566, 0.4624, 0.7566, 0.4689, 0.7566, 0.4689, 0.7566, 0.4624, 0.7566, 0.6312, 0.7506, 0.6556, 0.746, 0.6556, 0.746, 0.6312, 0.7506, 0.6909, 0.746, 0.75, 0.746, 0.75, 0.746, 0.6909, 0.746, 0.6616, 0.746, 0.6672, 0.746, 0.6672, 0.746, 0.6616, 0.746, 0.6672, 0.746, 0.6909, 0.746, 0.6909, 0.746, 0.6672, 0.746, 0.6556, 0.746, 0.6616, 0.746, 0.6616, 0.746, 0.6556, 0.746, 0.375, 0.7567, 0.4096, 0.7567, 0.4096, 0.7567, 0.375, 0.7567, 0.4203, 0.5869, 0.3984, 0.5885, 0.5123, 0.7566, 0.5404, 0.7546, 0.4718, 0.5833, 0.6066, 0.7499, 0.6672, 0.746, 0.5189, 0.5803, 0.5106, 0.7543, 0.5078, 0.7545, 0.5078, 0.7545, 0.5106, 0.7543, 0.5373, 0.5803, 0.6909, 0.746, 0.75, 0.746, 0.5833, 0.5803, 0.5242, 0.5803, 0.674, 0.746, 0.6909, 0.746, 0.5373, 0.5803, 0.6186, 0.7484, 0.6672, 0.746, 0.6672, 0.746, 0.6616, 0.746, 0.6909, 0.746, 0.75, 0.746, 0.75, 0.746, 0.6909, 0.746, 0.5136, 0.7542, 0.6186, 0.7484, 0.6616, 0.746, 0.5264, 0.7535, 0.6616, 0.746, 0.6672, 0.746, 0.6672, 0.746, 0.6616, 0.746, 0.6909, 0.746, 0.75, 0.746, 0.75, 0.746, 0.6909, 0.746, 0.5264, 0.7535, 0.6616, 0.746, 0.6616, 0.746, 0.618, 0.7484, 0.674, 0.746, 0.6909, 0.746, 0.6909, 0.746, 0.674, 0.746, 0.6909, 0.746, 0.75, 0.746, 0.75, 0.746, 0.6909, 0.746, 0.6348, 0.7502, 0.6527, 0.747, 0.6527, 0.747, 0.6348, 0.7502, 0.75, 0.746, 0.6909, 0.746, 0.6909, 0.746, 0.75, 0.746, 0.5906, 0.7518, 0.5606, 0.7542, 0.5606, 0.7542, 0.5906, 0.7518, 0.5606, 0.7542, 0.6348, 0.7502, 0.6348, 0.7502, 0.5606, 0.7542, 0.662, 0.746, 0.6673, 0.746, 0.6673, 0.746, 0.662, 0.746, 0.75, 0.746, 0.6909, 0.746, 0.6909, 0.746, 0.75, 0.746, 0.6909, 0.746, 0.6673, 0.746, 0.6672, 0.746, 0.6909, 0.746, 0.6348, 0.7502, 0.5606, 0.7542, 0.5281, 0.7566, 0.6312, 0.7506, 0.6527, 0.747, 0.6348, 0.7502, 0.6312, 0.7506, 0.6556, 0.746, 0.662, 0.746, 0.6527, 0.747, 0.6556, 0.746, 0.6616, 0.746, 0.6673, 0.746, 0.662, 0.746, 0.6616, 0.746, 0.6672, 0.746, 0.6909, 0.746, 0.75, 0.746, 0.75, 0.746, 0.6909, 0.746, 0.674, 0.746, 0.6909, 0.746, 0.6909, 0.746, 0.674, 0.746, 0.6609, 0.7461, 0.6671, 0.746, 0.6672, 0.746, 0.6124, 0.7499, 0.5906, 0.7518, 0.6609, 0.7461, 0.6124, 0.7499, 0.5533, 0.7546, 0.6739, 0.746, 0.6909, 0.746, 0.6909, 0.746, 0.674, 0.746, 0.6527, 0.747, 0.662, 0.746, 0.662, 0.746, 0.6527, 0.747, 0.6673, 0.746, 0.6909, 0.746, 0.6909, 0.746, 0.6673, 0.746, 0.6671, 0.746, 0.6609, 0.7461, 0.6609, 0.7461, 0.6671, 0.746, 0.5533, 0.7546, 0.6124, 0.7499, 0.6066, 0.7499, 0.5404, 0.7546, 0.6909, 0.746, 0.75, 0.746, 0.75, 0.746, 0.6909, 0.746, 0.673, 0.746, 0.6671, 0.746, 0.6671, 0.746, 0.673, 0.746, 0.6124, 0.7499, 0.6672, 0.746, 0.6672, 0.746, 0.6066, 0.7499, 0.5123, 0.7566, 0.5123, 0.7285, 0.5123, 0.7421, 0.5123, 0.7566, 0.5281, 0.7421, 0.5123, 0.7421, 0.5123, 0.7285, 0.5281, 0.7269, 0.5281, 0.7253, 0.5281, 0.7269, 0.5123, 0.7285, 0.5123, 0.7267, 0.4689, 0.547, 0.5102, 0.5459, 0.5102, 0.5482, 0.4689, 0.5482, 0.4689, 0.5482, 0.5102, 0.5482, 0.5102, 0.588, 0.4689, 0.588, 0.4689, 0.5461, 0.5102, 0.5446, 0.5102, 0.5459, 0.4689, 0.547, 0.4689, 0.6841, 0.4689, 0.6817, 0.5102, 0.6883, 0.5102, 0.6907, 0.4689, 0.6725, 0.5102, 0.6725, 0.5102, 0.6883, 0.4689, 0.6817, 0.4689, 0.6601, 0.5102, 0.6601, 0.5102, 0.6725, 0.4689, 0.6725, 0.4689, 0.588, 0.5102, 0.588, 0.5102, 0.6601, 0.4689, 0.6601, 0.5069, 0.5476, -0.0083, -0.008971, -0.0083, -0.008971, 0.5069, 0.5476, 0.6909, 0.746, 0.75, 0.746, 0.75, 0.746, 0.6909, 0.746, 0.6658, 0.7461, 0.6054, 0.7491, 0.6054, 0.7491, 0.6658, 0.7461, 0.674, 0.746, 0.6909, 0.746, 0.6909, 0.746, 0.674, 0.746, 0.4539, 0.7566, 0.4624, 0.7566, 0.4624, 0.7566, 0.4539, 0.7566, 0.4539, 0.7421, 0.4624, 0.7421, 0.4624, 0.7566, 0.4539, 0.7566, 0.4539, 0.7566, 0.4624, 0.7566, 0.4624, 0.7566, 0.4539, 0.7566, 0.4539, 0.7331, 0.4624, 0.733, 0.4624, 0.7421, 0.4539, 0.7421, 0.4539, 0.7305, 0.4624, 0.7305, 0.4624, 0.733, 0.4539, 0.7331, 0.4096, 0.7305, 0.4455, 0.7305, 0.4455, 0.7331, 0.4096, 0.7335, 0.4096, 0.7335, 0.4455, 0.7331, 0.4455, 0.7421, 0.4096, 0.7421, 0.4096, 0.7567, 0.4455, 0.7566, 0.4455, 0.7566, 0.4096, 0.7567, 0.4096, 0.7421, 0.4455, 0.7421, 0.4455, 0.7566, 0.4096, 0.7567, 0.4096, 0.7567, 0.4455, 0.7566, 0.4455, 0.7566, 0.4096, 0.7567, 0.5106, 0.7543, 0.6085, 0.749, 0.6186, 0.7484, 0.5136, 0.7542, 0.6909, 0.746, 0.75, 0.746, 0.75, 0.746, 0.6909, 0.746, 0.6085, 0.749, 0.6672, 0.746, 0.6672, 0.746, 0.6186, 0.7484, 0.4452, 0.5505, 0.4897, 0.5476, 0.4897, 0.5476, 0.4452, 0.5505, 0.6909, 0.746, 0.0, 0.0, 0.0, 0.0, 0.75, 0.746, 0.674, 0.746, 0.6909, 0.746, 0.6909, 0.746, 0.674, 0.746, 0.5078, 0.7545, -0.01467, -0.02174, -0.01467, -0.02174, 0.5078, 0.7545, 0.5052, 0.7546, 0.4689, 0.7566, 0.0, 0.0, 0.0, 0.0, 0.3984, 0.5885, 0.3984, 0.5779, 0.0, 0.0, 0.0, 0.0, 0.0, 0.0, 0.0, 0.0, 0.0, 0.0, 0.03212, 0.04744, 0.03212, 0.04744, 0.3984, 0.5885, 0.0, 0.0, 0.0, 0.0, 0.0, 0.0, 0.0, 0.0, 0.0, 0.0, 0.0, 0.0, 0.4739, 0.7301, 0.4739, 0.7324, 0.4689, 0.7329, 0.4689, 0.7305, 0.0, 0.0, 0.0, 0.0, 0.4689, 0.7421, 0.4689, 0.7329, 0.4689, 0.7566, 0.4689, 0.7421, 0.0, 0.0, 0.0, 0.0, 0.4689, 0.7566, 0.0, 0.0, 0.0, 0.0, 0.4689, 0.7566, 0.4689, 0.7566, 0.0, 0.0, 0.0, 0.0, 0.4689, 0.7566, 0.0005714, -8.457e-07, 0.5235, 0.5803, 0.5242, 0.5803, 4.308e-06, 4.768e-06, 0.5235, 0.5803, 0.6731, 0.746, 0.674, 0.746, 0.5242, 0.5803, 0.673, 0.746, 0.674, 0.746, 0.674, 0.746, 0.673, 0.746, 0.673, 0.746, 0.674, 0.746, 0.674, 0.746, 0.673, 0.746, 0.673, 0.746, 0.6739, 0.746, 0.674, 0.746, 0.673, 0.746, 0.6909, 0.746, 0.6739, 0.746, 0.6739, 0.746, 0.6909, 0.746, 0.673, 0.746, 0.674, 0.746, 0.674, 0.746, 0.6731, 0.746, 0.6724, 0.746, 0.674, 0.746, 0.674, 0.746, 0.673, 0.746, 0.673, 0.746, 0.674, 0.746, 0.674, 0.746, 0.673, 0.746, 0.6906, 0.746, 0.6743, 0.746, 0.6743, 0.746, 0.6906, 0.746, 0.0, 0.0, 0.0, 0.0, 0.0, 0.0, 0.0, 0.0, 0.0, 0.0, 0.5123, 0.7566, 0.3984, 0.5885, 0.03212, 0.04744, 0.0, 0.0, 0.0, 0.0, 0.03212, 0.04744, 0.0, 0.0, 0.5123, 0.7566, 0.5123, 0.7421, 0.3984, 0.5779, 0.3984, 0.5885, 0.4949, 0.5476, 0.5069, 0.5476, 0.5069, 0.5476, 0.4949, 0.5476, 0.0, 0.0, 0.5373, 0.5803, 0.5833, 0.5803, 0.0, 0.0, -0.01467, -0.02174, 0.3978, 0.5538, 0.3978, 0.5538, -0.01467, -0.02174, 0.0, 0.0, 0.0, 0.0, 0.3984, 0.5885, 0.4203, 0.5869, 0.5123, 0.7267, 0.5123, 0.7285, 0.5037, 0.7294, 0.5037, 0.7274, 0.674, 0.746, 0.6724, 0.746, 0.0005714, -8.457e-07, 4.308e-06, 4.768e-06, 0.6672, 0.746, 0.673, 0.746, 0.673, 0.746, 0.6672, 0.746, 0.6727, 0.746, 0.6658, 0.7461, 0.6658, 0.7461, 0.6727, 0.746, 0.6672, 0.746, 0.673, 0.746, 0.6731, 0.746, 0.6672, 0.746, 0.6671, 0.746, 0.673, 0.746, 0.673, 0.746, 0.6672, 0.746, 0.6672, 0.746, 0.673, 0.746, 0.673, 0.746, 0.6672, 0.746, 0.6672, 0.746, 0.673, 0.746, 0.673, 0.746, 0.6672, 0.746, 0.5189, 0.5803, 0.6672, 0.746, 0.6731, 0.746, 0.5235, 0.5803, 0.6874, 0.7606, 0.008117, 0.008976, 0.008117, 0.008976, 0.6874, 0.7606, 0.6739, 0.746, 0.673, 0.746, 0.673, 0.746, 0.6739, 0.746, 0.4938, 0.5476, 0.001455, 0.001022, 0.001455, 0.001022, 0.4938, 0.5476, 0.5137, 0.7542, 0.5106, 0.7543, 0.5106, 0.7543, 0.5137, 0.7542, 0.4689, 0.7566, 0.5106, 0.7543, 0.5136, 0.7542, 0.4689, 0.7566, 0.4689, 0.7566, 0.5052, 0.7546, 0.5076, 0.7545, 0.4689, 0.7566, 0.5281, 0.7566, 0.5533, 0.7546, 0.5404, 0.7546, 0.5123, 0.7566, 0.5606, 0.7542, 0.5906, 0.7518, 0.5533, 0.7546, 0.5281, 0.7566, 0.6609, 0.7461, 0.5906, 0.7518, 0.5906, 0.7518, 0.6609, 0.7461, 0.4689, 0.7566, 0.5264, 0.7535, 0.618, 0.7484, 0.4689, 0.7566, 0.4689, 0.7566, 0.5136, 0.7542, 0.5264, 0.7535, 0.4689, 0.7566, 0.4718, 0.5833, 0.4203, 0.5869, 0.5404, 0.7546, 0.6066, 0.7499, 0.4689, 0.7566, 0.5076, 0.7545, 0.5106, 0.7543, 0.4689, 0.7566, 0.6743, 0.746, 0.6874, 0.7606, 0.6874, 0.7606, 0.6743, 0.746, 0.673, 0.746, 0.674, 0.746, 0.674, 0.746, 0.673, 0.746, 0.672, 0.746, 0.6727, 0.746, 0.6727, 0.746, 0.672, 0.746, 0.6727, 0.746, 0.6727, 0.746, 0.6727, 0.746, 0.6727, 0.746, 0.6909, 0.746, 0.75, 0.746, 0.75, 0.746, 0.6909, 0.746, 0.008117, 0.008976, 0.4949, 0.5476, 0.4949, 0.5476, 0.008117, 0.008976, 0.4455, 0.7305, 0.4539, 0.7305, 0.4539, 0.7331, 0.4455, 0.7331, 0.4455, 0.7331, 0.4539, 0.7331, 0.4539, 0.7421, 0.4455, 0.7421, 0.4455, 0.7566, 0.4539, 0.7566, 0.4539, 0.7566, 0.4455, 0.7566, 0.4455, 0.7421, 0.4539, 0.7421, 0.4539, 0.7566, 0.4455, 0.7566, 0.4455, 0.7566, 0.4539, 0.7566, 0.4539, 0.7566, 0.4455, 0.7566, -0.0083, -0.008971, 0.5069, 0.5476, 0.5373, 0.5803, 0.0, 0.0, 0.6906, 0.746, 0.6771, 0.7315, 0.6909, 0.746, 0.6909, 0.746, 0.6771, 0.7315, -0.0083, -0.008971, 0.0, 0.0, 0.6909, 0.746, 0.4949, 0.5476, 0.008117, 0.008976, 4.308e-06, 4.768e-06, 0.5242, 0.5803, 0.6874, 0.7606, 0.6743, 0.746, 0.674, 0.746, 0.674, 0.746, 0.008117, 0.008976, 0.6874, 0.7606, 0.674, 0.746, 4.308e-06, 4.768e-06, 0.5069, 0.5476, 0.4949, 0.5476, 0.5242, 0.5803, 0.5373, 0.5803, 0.4897, 0.5476, 0.4452, 0.5505, 0.4718, 0.5833, 0.5189, 0.5803, 0.4452, 0.5505, 0.3978, 0.5538, 0.4203, 0.5869, 0.4718, 0.5833, 0.4938, 0.5476, 0.4897, 0.5476, 0.5189, 0.5803, 0.5235, 0.5803, 0.672, 0.746, 0.001455, 0.001022, 0.0005714, -8.457e-07, 0.6724, 0.746, 0.6727, 0.746, 0.672, 0.746, 0.6724, 0.746, 0.673, 0.746, 0.001455, 0.001022, 0.4938, 0.5476, 0.5235, 0.5803, 0.0005714, -8.457e-07, 0.3978, 0.5538, -0.01467, -0.02174, 0.0, 0.0, 0.4203, 0.5869, -0.01467, -0.02174, 0.5078, 0.7545, 0.5052, 0.7546, 0.0, 0.0, 0.5078, 0.7545, 0.5106, 0.7543, 0.5076, 0.7545, 0.5052, 0.7546, 0.6906, 0.746, 0.6906, 0.746, 0.6909, 0.746, 0.6909, 0.746, 0.6743, 0.746, 0.6743, 0.746, 0.674, 0.746, 0.674, 0.746, 0.6727, 0.746, 0.6727, 0.746, 0.673, 0.746, 0.673, 0.746, 0.5106, 0.7543, 0.5137, 0.7542, 0.5106, 0.7543, 0.5076, 0.7545, 0.6658, 0.7461, 0.6727, 0.746, 0.673, 0.746, 0.6672, 0.746, 0.6743, 0.746, 0.6906, 0.746, 0.6909, 0.746, 0.674, 0.746, 0.6054, 0.7491, 0.6658, 0.7461, 0.6672, 0.746, 0.6085, 0.749, 0.5137, 0.7542, 0.6054, 0.7491, 0.6085, 0.749, 0.5106, 0.7543, 0.6771, 0.7315, 0.6874, 0.7606, 0.008117, 0.008976, -0.0083, -0.008971, 0.5078, 0.7545, 0.5906, 0.7499, 0.5984, 0.7495, 0.5106, 0.7543, 0.5906, 0.7499, 0.6672, 0.746, 0.6672, 0.746, 0.5984, 0.7495, 0.6874, 0.7606, 0.6771, 0.7315, 0.6906, 0.746, 0.6743, 0.746, 0.5906, 0.7499, 0.0, 0.0, 0.0, 0.0, 0.6672, 0.746, 0.672, 0.746, 0.6672, 0.746, 0.0, 0.0, 0.001455, 0.001022, 0.008117, 0.008976, 0.4949, 0.5476, 0.5069, 0.5476, -0.0083, -0.008971, 0.0, 0.0, 0.4452, 0.5505, 0.4897, 0.5476, 0.0, 0.0, 0.6672, 0.746, 0.672, 0.746, 0.6727, 0.746, 0.6672, 0.746, 0.0, 0.0, 0.4897, 0.5476, 0.4938, 0.5476, 0.001455, 0.001022, 0.0, 0.0, -0.01467, -0.02174, 0.3978, 0.5538, 0.4452, 0.5505, 0.5906, 0.7499, 0.5078, 0.7545, -0.01467, -0.02174, 0.0, 0.0, 0.6672, 0.746, 0.6727, 0.746, 0.6727, 0.746, 0.6658, 0.7461, 0.6743, 0.746, 0.6906, 0.746, 0.6906, 0.746, 0.6743, 0.746, 0.5984, 0.7495, 0.6672, 0.746, 0.6658, 0.7461, 0.6054, 0.7491, 0.5106, 0.7543, 0.5984, 0.7495, 0.6054, 0.7491, 0.5137, 0.7542, 0.3978, 0.5538, 0.4452, 0.5505, 0.4452, 0.5505, 0.3978, 0.5538, 0.6054, 0.7491, 0.5137, 0.7542, 0.5137, 0.7542, 0.6054, 0.7491, 0.6771, 0.7315, 0.6906, 0.746, 0.6906, 0.746, 0.6771, 0.7315, 0.6906, 0.746, 0.6906, 0.746, 0.6906, 0.746, 0.6906, 0.746, 0.4897, 0.5476, 0.4938, 0.5476, 0.4938, 0.5476, 0.4897, 0.5476, -0.0083, -0.008971, 0.6771, 0.7315, 0.6771, 0.7315, -0.0083, -0.008971, 0.6743, 0.746, 0.6743, 0.746, 0.6743, 0.746, 0.6743, 0.746, 0.001455, 0.001022, 0.672, 0.746, 0.672, 0.746, 0.001455, 0.001022])
me_cube.materials.append(mat_material)
me_cube.use_mirror_vertex_groups = False
me_cube.update()
me_cube_002 = bpy.data.meshes.new('Cube.002')
me_cube_002.from_pydata([(0.3653, -2.087, 0.6575), (0.0, -2.099, 0.5995), (0.3653, -2.087, 0.652), (0.0, -2.111, 0.652), (-3.255e-09, -2.111, 0.6575), (0.4543, -2.076, 0.731), (0.0, -2.105, 0.7369), (0.6886, -2.045, 0.7271), (0.6768, -2.053, 0.7271), (0.7234, -1.994, 0.7032), (0.7238, -1.994, 0.5995), (0.7067, -2.02, 0.7238), (0.3653, -2.088, 0.6714), (0.365, -2.081, 0.7321), (0.3653, -2.075, 0.5994), (0.3653, -2.088, 0.6658), (0.0, -2.112, 0.6658), (-6.399e-09, -2.112, 0.6714), (0.3653, -2.089, 0.6852), (0.3653, -2.088, 0.6796), (0.0, -2.112, 0.6796), (-3.351e-09, -2.112, 0.6852), (0.4545, -2.074, 0.6962), (0.6771, -2.051, 0.6962), (0.6894, -2.043, 0.6962), (0.7235, -1.994, 0.6902), (0.7235, -1.994, 0.6773), (0.7236, -1.994, 0.6643), (0.7236, -1.994, 0.6513), (0.7237, -1.994, 0.6384), (0.7237, -1.994, 0.6254), (0.7237, -1.994, 0.6124), (0.3653, -2.089, 0.699), (0.3653, -2.089, 0.6934), (0.0, -2.113, 0.6934), (-3.453e-09, -2.113, 0.699), (0.3777, -2.089, 0.7129), (0.3777, -2.089, 0.7073), (0.4545, -2.084, 0.7073), (0.4545, -2.084, 0.7129), (0.5395, -2.076, 0.7129), (0.5395, -2.075, 0.7073), (0.0, -2.114, 0.7073), (0.715, -2.007, 0.7135), (7.421e-10, -2.114, 0.7129), (0.3652, -2.09, 0.7129), (0.5554, -2.065, 0.7292), (0.5557, -2.058, 0.5995), (0.5556, -2.063, 0.6962), (0.5557, -2.063, 0.6824), (0.5557, -2.062, 0.6686), (0.5557, -2.061, 0.6548), (0.5557, -2.061, 0.6409), (0.5557, -2.06, 0.6271), (0.5557, -2.059, 0.6133), (0.3652, -2.09, 0.7073), (0.6771, -2.061, 0.7073), (0.5392, -2.067, 0.7295), (0.5396, -2.06, 0.5995), (0.5395, -2.065, 0.6962), (0.5395, -2.064, 0.6824), (0.5396, -2.064, 0.6686), (0.5396, -2.063, 0.6548), (0.5396, -2.062, 0.6409), (0.5396, -2.061, 0.6271), (0.5396, -2.061, 0.6133), (0.6771, -2.062, 0.7129), (0.3775, -2.081, 0.732), (0.3777, -2.074, 0.5994), (0.6893, -2.053, 0.7129), (0.6894, -2.053, 0.7073), (0.7035, -2.033, 0.713), (0.7006, -2.038, 0.7191), (0.7036, -2.033, 0.7157), (0.7064, -2.028, 0.7038), (0.705, -2.031, 0.7097), (0.708, -2.026, 0.7063), (0.3777, -2.088, 0.6934), (0.3777, -2.088, 0.699), (0.6976, -2.033, 0.7255), (0.7067, -2.016, 0.5995), (0.7067, -2.016, 0.6129), (0.7066, -2.016, 0.6263), (0.7066, -2.017, 0.6396), (0.7066, -2.017, 0.653), (0.7065, -2.018, 0.6664), (0.7065, -2.018, 0.6798), (0.7065, -2.018, 0.6932), (0.3805, -2.088, 0.6962), (0.0, -2.104, 0.7073), (7.421e-10, -2.104, 0.7129), (0.4545, -2.075, 0.7129), (0.4545, -2.074, 0.7073), (0.6771, -2.052, 0.7129), (0.6771, -2.052, 0.7073), (0.6894, -2.043, 0.7073), (0.6893, -2.044, 0.7129), (0.3652, -2.08, 0.7073), (0.3652, -2.08, 0.7129), (0.0, -2.103, 0.6934), (-3.453e-09, -2.104, 0.699), (0.0, -2.103, 0.6796), (-3.351e-09, -2.103, 0.6852), (0.0, -2.102, 0.6658), (-6.399e-09, -2.102, 0.6714), (0.0, -2.101, 0.652), (-3.255e-09, -2.102, 0.6575), (0.0, -2.101, 0.6381), (-3.186e-09, -2.101, 0.6437), (0.0, -2.1, 0.6243), (-6.203e-09, -2.1, 0.6299), (0.0, -2.099, 0.6105), (-6.139e-09, -2.099, 0.6161), (0.3653, -2.079, 0.6934), (0.3653, -2.08, 0.699), (0.3653, -2.079, 0.6796), (0.3653, -2.079, 0.6852), (0.3653, -2.078, 0.6658), (0.3653, -2.078, 0.6714), (0.3653, -2.077, 0.652), (0.3653, -2.078, 0.6575), (0.3653, -2.077, 0.6381), (0.3653, -2.077, 0.6437), (0.3653, -2.076, 0.6243), (0.3653, -2.076, 0.6299), (0.3653, -2.075, 0.6105), (0.3653, -2.076, 0.6161), (0.4544, -2.075, 0.7177), (0.4544, -2.075, 0.7233), (0.0, -2.105, 0.7207), (-2.199e-09, -2.105, 0.7263), (0.6889, -2.045, 0.7214), (0.6891, -2.044, 0.7158), (0.6769, -2.052, 0.7214), (0.677, -2.052, 0.7158), (0.3652, -2.081, 0.7183), (0.3651, -2.081, 0.7239), (0.5556, -2.064, 0.7129), (0.5556, -2.064, 0.7073), (0.5555, -2.065, 0.7224), (0.5555, -2.065, 0.7168), (0.5395, -2.066, 0.7073), (0.5395, -2.066, 0.7129), (0.5393, -2.066, 0.7226), (0.5394, -2.066, 0.717), (0.3777, -2.079, 0.7073), (0.3777, -2.08, 0.7129), (0.3777, -2.079, 0.699), (0.3777, -2.079, 0.6934), (0.3805, -2.079, 0.6962), (0.3777, -2.078, 0.6852), (0.3777, -2.078, 0.6796), (0.3777, -2.078, 0.6714), (0.3777, -2.077, 0.6658), (0.3777, -2.077, 0.6575), (0.3777, -2.077, 0.652), (0.3777, -2.076, 0.6437), (0.3777, -2.076, 0.6381), (0.3777, -2.075, 0.6299), (0.3777, -2.075, 0.6243), (0.3777, -2.075, 0.6161), (0.3777, -2.074, 0.6105), (0.3776, -2.08, 0.7238), (0.3776, -2.08, 0.7182), (0.705, -2.021, 0.7097), (0.7064, -2.019, 0.7038), (0.708, -2.016, 0.7063), (0.7006, -2.028, 0.7191), (0.7035, -2.023, 0.713), (0.7036, -2.023, 0.7157), (-3.186e-09, -2.11, 0.6437), (0.0, -2.11, 0.6381), (0.3653, -2.086, 0.6381), (0.3653, -2.086, 0.6437), (-6.203e-09, -2.11, 0.6299), (0.0, -2.109, 0.6243), (0.3653, -2.085, 0.6243), (0.3653, -2.086, 0.6299), (-6.139e-09, -2.109, 0.6161), (0.0, -2.109, 0.6105), (0.3653, -2.085, 0.6105), (0.3653, -2.085, 0.6161), (0.3776, -2.09, 0.7238), (0.3776, -2.089, 0.7182), (0.4544, -2.084, 0.7177), (0.4544, -2.085, 0.7233), (0.6889, -2.054, 0.7214), (0.6891, -2.054, 0.7158), (0.6769, -2.062, 0.7214), (0.677, -2.062, 0.7158), (0.5555, -2.074, 0.7224), (0.5555, -2.074, 0.7168), (-2.199e-09, -2.114, 0.7263), (0.0, -2.114, 0.7207), (0.3652, -2.09, 0.7183), (0.3651, -2.091, 0.7239), (0.5556, -2.074, 0.7129), (0.5556, -2.074, 0.7073), (0.5393, -2.076, 0.7226), (0.5394, -2.076, 0.717), (0.3777, -2.087, 0.6796), (0.3777, -2.088, 0.6852), (0.3777, -2.087, 0.6658), (0.3777, -2.087, 0.6714), (0.3777, -2.086, 0.652), (0.3777, -2.086, 0.6575), (0.3777, -2.085, 0.6381), (0.3777, -2.086, 0.6437), (0.3777, -2.085, 0.6243), (0.3777, -2.085, 0.6299), (0.3777, -2.084, 0.6105), (0.3777, -2.084, 0.6161)], [], [(97, 89, 100, 114), (96, 164, 168, 132), (95, 94, 23, 24), (145, 97, 114, 147), (78, 77, 88), (148, 113, 116, 150), (5, 67, 162, 128), (113, 99, 102, 116), (163, 135, 98, 146), (151, 115, 118, 152), (153, 117, 120, 154), (155, 119, 122, 156), (157, 121, 124, 158), (159, 123, 126, 160), (161, 125, 14, 68), (92, 145, 147, 149, 22), (127, 163, 146, 91), (115, 101, 104, 118), (117, 103, 106, 120), (119, 105, 108, 122), (121, 107, 110, 124), (123, 109, 112, 126), (125, 111, 1, 14), (94, 138, 48, 23), (138, 141, 59, 48), (167, 169, 43, 11, 79), (46, 139, 133, 8), (67, 13, 136, 162), (131, 167, 79, 7), (25, 9, 166, 165, 87), (140, 137, 93, 134), (57, 143, 139, 46), (141, 92, 22, 59), (13, 6, 130, 136), (53, 64, 65, 54), (52, 63, 64, 53), (51, 62, 63, 52), (50, 61, 62, 51), (49, 60, 61, 50), (48, 59, 60, 49), (144, 142, 137, 140), (54, 65, 58, 47), (5, 128, 143, 57), (132, 134, 93, 96), (127, 91, 142, 144), (87, 165, 95, 24), (26, 25, 87, 86), (27, 26, 86, 85), (28, 27, 85, 84), (29, 28, 84, 83), (30, 29, 83, 82), (31, 30, 82, 81), (10, 31, 81, 80), (7, 8, 133, 131), (164, 166, 9, 43, 169, 168), (159, 158, 209, 208), (122, 108, 170, 173), (93, 137, 196, 66), (123, 159, 208, 176), (89, 97, 55, 42), (136, 130, 192, 195), (156, 122, 173, 207), (90, 89, 42, 44), (107, 121, 172, 171), (157, 156, 207, 206), (98, 90, 44, 45), (108, 107, 171, 170), (129, 135, 194, 193), (121, 157, 206, 172), (120, 106, 4, 0), (130, 129, 193, 192), (154, 120, 0, 205), (95, 165, 74, 70), (133, 139, 190, 188), (155, 154, 205, 204), (164, 96, 69, 75), (105, 119, 2, 3), (140, 134, 189, 191), (119, 155, 204, 2), (94, 95, 70, 56), (106, 105, 3, 4), (152, 118, 12, 203), (118, 104, 17, 12), (131, 133, 188, 186), (153, 152, 203, 202), (96, 93, 66, 69), (134, 132, 187, 189), (117, 153, 202, 15), (135, 129, 90, 98), (75, 74, 76), (72, 71, 73), (69, 66, 56, 70), (75, 69, 70, 74), (45, 44, 42, 55), (40, 39, 38, 41), (36, 45, 55, 37), (34, 33, 32, 35), (20, 19, 18, 21), (16, 15, 12, 17), (3, 2, 0, 4), (171, 172, 173, 170), (175, 176, 177, 174), (179, 180, 181, 178), (183, 184, 185, 182), (72, 186, 187, 71), (189, 187, 186, 188), (191, 189, 188, 190), (193, 194, 195, 192), (66, 196, 197, 56), (199, 191, 190, 198), (196, 40, 41, 197), (184, 199, 198, 185), (39, 36, 37, 38), (33, 77, 78, 32), (19, 200, 201, 18), (15, 202, 203, 12), (2, 204, 205, 0), (172, 206, 207, 173), (176, 208, 209, 177), (180, 210, 211, 181), (194, 183, 182, 195), (110, 109, 175, 174), (142, 91, 39, 40), (158, 124, 177, 209), (138, 94, 56, 197), (109, 123, 176, 175), (125, 161, 210, 180), (92, 141, 41, 38), (161, 160, 211, 210), (144, 140, 191, 199), (124, 110, 174, 177), (160, 126, 181, 211), (139, 143, 198, 190), (112, 111, 179, 178), (146, 98, 45, 36), (135, 163, 183, 194), (137, 142, 40, 196), (111, 125, 180, 179), (97, 145, 37, 55), (162, 136, 195, 182), (141, 138, 197, 41), (100, 99, 34, 35), (149, 147, 78, 88), (127, 144, 199, 184), (126, 112, 178, 181), (99, 113, 33, 34), (143, 128, 185, 198), (148, 149, 88, 77), (91, 146, 36, 39), (163, 127, 184, 183), (114, 100, 35, 32), (166, 164, 75, 76), (145, 92, 38, 37), (102, 101, 20, 21), (113, 148, 77, 33), (128, 162, 182, 185), (101, 115, 19, 20), (165, 166, 76, 74), (147, 114, 32, 78), (167, 131, 186, 72), (169, 167, 72, 73), (115, 151, 200, 19), (116, 102, 21, 18), (151, 150, 201, 200), (132, 168, 71, 187), (104, 103, 16, 17), (168, 169, 73, 71), (150, 116, 18, 201), (103, 117, 15, 16)])
_uv = me_cube_002.uv_layers.new(name='UVMap')
_uv.uv.foreach_set('vector', [0.7025, 0.746, 0.75, 0.746, 0.75, 0.746, 0.7025, 0.746, 0.6617, 0.746, 0.6497, 0.7479, 0.6513, 0.7476, 0.6618, 0.746, 0.6616, 0.746, 0.6672, 0.746, 0.6672, 0.746, 0.6615, 0.7461, 0.7009, 0.746, 0.7025, 0.746, 0.7025, 0.746, 0.7009, 0.746, 0.7009, 0.746, 0.7009, 0.746, 0.7009, 0.746, 0.7009, 0.746, 0.7025, 0.746, 0.7025, 0.746, 0.7009, 0.746, 0.6909, 0.746, 0.7009, 0.746, 0.7009, 0.746, 0.6909, 0.746, 0.7025, 0.746, 0.75, 0.746, 0.75, 0.746, 0.7025, 0.746, 0.7009, 0.746, 0.7025, 0.746, 0.7025, 0.746, 0.7009, 0.746, 0.7009, 0.746, 0.7025, 0.746, 0.7025, 0.746, 0.7009, 0.746, 0.7009, 0.746, 0.7025, 0.746, 0.7025, 0.746, 0.7009, 0.746, 0.7009, 0.746, 0.7025, 0.746, 0.7025, 0.746, 0.7009, 0.746, 0.7009, 0.746, 0.7025, 0.746, 0.7025, 0.746, 0.7009, 0.746, 0.7009, 0.746, 0.7025, 0.746, 0.7025, 0.746, 0.7009, 0.746, 0.7009, 0.746, 0.7025, 0.746, 0.7025, 0.746, 0.7009, 0.746, 0.6909, 0.746, 0.7009, 0.746, 0.7009, 0.746, 0.7005, 0.746, 0.6909, 0.746, 0.6909, 0.746, 0.7009, 0.746, 0.7009, 0.746, 0.6909, 0.746, 0.7025, 0.746, 0.75, 0.746, 0.75, 0.746, 0.7025, 0.746, 0.7025, 0.746, 0.75, 0.746, 0.75, 0.746, 0.7025, 0.746, 0.7025, 0.746, 0.75, 0.746, 0.75, 0.746, 0.7025, 0.746, 0.7025, 0.746, 0.75, 0.746, 0.75, 0.746, 0.7025, 0.746, 0.7025, 0.746, 0.75, 0.746, 0.75, 0.746, 0.7025, 0.746, 0.7025, 0.746, 0.75, 0.746, 0.75, 0.746, 0.7025, 0.746, 0.6672, 0.746, 0.6801, 0.746, 0.6801, 0.746, 0.6672, 0.746, 0.6801, 0.746, 0.6818, 0.746, 0.6818, 0.746, 0.6801, 0.746, 0.6543, 0.7471, 0.6517, 0.7475, 0.6438, 0.7486, 0.6527, 0.747, 0.6574, 0.7465, 0.6802, 0.746, 0.6802, 0.746, 0.6673, 0.746, 0.6673, 0.746, 0.7009, 0.746, 0.7025, 0.746, 0.7025, 0.746, 0.7009, 0.746, 0.6619, 0.746, 0.6543, 0.7471, 0.6574, 0.7465, 0.662, 0.746, 0.6256, 0.7507, 0.6348, 0.7502, 0.647, 0.7483, 0.6472, 0.7482, 0.6435, 0.7484, 0.6801, 0.746, 0.6801, 0.746, 0.6672, 0.746, 0.6672, 0.746, 0.6819, 0.746, 0.6819, 0.746, 0.6802, 0.746, 0.6802, 0.746, 0.6818, 0.746, 0.6909, 0.746, 0.6909, 0.746, 0.6818, 0.746, 0.7025, 0.746, 0.75, 0.746, 0.75, 0.746, 0.7025, 0.746, 0.6801, 0.746, 0.6818, 0.746, 0.6818, 0.746, 0.6801, 0.746, 0.6801, 0.746, 0.6818, 0.746, 0.6818, 0.746, 0.6801, 0.746, 0.6801, 0.746, 0.6818, 0.746, 0.6818, 0.746, 0.6801, 0.746, 0.6801, 0.746, 0.6818, 0.746, 0.6818, 0.746, 0.6801, 0.746, 0.6801, 0.746, 0.6818, 0.746, 0.6818, 0.746, 0.6801, 0.746, 0.6801, 0.746, 0.6818, 0.746, 0.6818, 0.746, 0.6801, 0.746, 0.6818, 0.746, 0.6818, 0.746, 0.6801, 0.746, 0.6801, 0.746, 0.6801, 0.746, 0.6818, 0.746, 0.6818, 0.746, 0.6801, 0.746, 0.6909, 0.746, 0.6909, 0.746, 0.6819, 0.746, 0.6819, 0.746, 0.6618, 0.746, 0.6672, 0.746, 0.6672, 0.746, 0.6617, 0.746, 0.6909, 0.746, 0.6909, 0.746, 0.6818, 0.746, 0.6818, 0.746, 0.6435, 0.7484, 0.6472, 0.7482, 0.6616, 0.746, 0.6615, 0.7461, 0.6163, 0.7512, 0.6256, 0.7507, 0.6435, 0.7484, 0.6389, 0.7486, 0.607, 0.7517, 0.6163, 0.7512, 0.6389, 0.7486, 0.6342, 0.7489, 0.5977, 0.7522, 0.607, 0.7517, 0.6342, 0.7489, 0.6295, 0.7491, 0.5884, 0.7527, 0.5977, 0.7522, 0.6295, 0.7491, 0.6248, 0.7494, 0.5791, 0.7532, 0.5884, 0.7527, 0.6248, 0.7494, 0.6201, 0.7496, 0.5699, 0.7537, 0.5791, 0.7532, 0.6201, 0.7496, 0.6154, 0.7499, 0.5606, 0.7542, 0.5699, 0.7537, 0.6154, 0.7499, 0.6108, 0.7502, 0.662, 0.746, 0.6673, 0.746, 0.6673, 0.746, 0.6619, 0.746, 0.6497, 0.7479, 0.647, 0.7483, 0.6348, 0.7502, 0.6438, 0.7486, 0.6517, 0.7475, 0.6513, 0.7476, 0.0, 0.0, 0.0, 0.0, 0.0, 0.0, 0.0, 0.0, 0.7025, 0.746, 0.75, 0.746, 0.75, 0.746, 0.7025, 0.746, 0.6672, 0.746, 0.6801, 0.746, 0.6801, 0.746, 0.6672, 0.746, 0.7025, 0.746, 0.7009, 0.746, 0.7009, 0.746, 0.7025, 0.746, 0.75, 0.746, 0.7025, 0.746, 0.7025, 0.746, 0.75, 0.746, 0.7025, 0.746, 0.75, 0.746, 0.75, 0.746, 0.7025, 0.746, 0.7009, 0.746, 0.7025, 0.746, 0.7025, 0.746, 0.7009, 0.746, 0.0, 0.0, 0.0, 0.0, 0.0, 0.0, 0.0, 0.0, 0.75, 0.746, 0.7025, 0.746, 0.7025, 0.746, 0.75, 0.746, 0.0, 0.0, 0.0, 0.0, 0.0, 0.0, 0.0, 0.0, 0.7025, 0.746, 0.75, 0.746, 0.75, 0.746, 0.7025, 0.746, 0.0, 0.0, 0.0, 0.0, 0.0, 0.0, 0.0, 0.0, 0.75, 0.746, 0.7025, 0.746, 0.7025, 0.746, 0.75, 0.746, 0.7025, 0.746, 0.7009, 0.746, 0.7009, 0.746, 0.7025, 0.746, 0.7025, 0.746, 0.75, 0.746, 0.75, 0.746, 0.7025, 0.746, 0.0, 0.0, 0.0, 0.0, 0.0, 0.0, 0.0, 0.0, 0.7009, 0.746, 0.7025, 0.746, 0.7025, 0.746, 0.7009, 0.746, 0.6616, 0.746, 0.6472, 0.7482, 0.6472, 0.7482, 0.6616, 0.746, 0.6673, 0.746, 0.6802, 0.746, 0.6802, 0.746, 0.6673, 0.746, 0.0, 0.0, 0.0, 0.0, 0.0, 0.0, 0.0, 0.0, 0.6497, 0.7479, 0.6617, 0.746, 0.6617, 0.746, 0.6497, 0.7479, 0.75, 0.746, 0.7025, 0.746, 0.7025, 0.746, 0.75, 0.746, 0.6801, 0.746, 0.6672, 0.746, 0.6672, 0.746, 0.6801, 0.746, 0.7025, 0.746, 0.7009, 0.746, 0.7009, 0.746, 0.7025, 0.746, 0.6672, 0.746, 0.6616, 0.746, 0.6616, 0.746, 0.6672, 0.746, 0.0, 0.0, 0.0, 0.0, 0.0, 0.0, 0.0, 0.0, 0.7009, 0.746, 0.7025, 0.746, 0.7025, 0.746, 0.7009, 0.746, 0.7025, 0.746, 0.75, 0.746, 0.75, 0.746, 0.7025, 0.746, 0.6619, 0.746, 0.6673, 0.746, 0.6673, 0.746, 0.6619, 0.746, 0.0, 0.0, 0.0, 0.0, 0.0, 0.0, 0.0, 0.0, 0.6617, 0.746, 0.6672, 0.746, 0.6672, 0.746, 0.6617, 0.746, 0.6672, 0.746, 0.6618, 0.746, 0.6618, 0.746, 0.6672, 0.746, 0.7025, 0.746, 0.7009, 0.746, 0.7009, 0.746, 0.7025, 0.746, 0.7025, 0.746, 0.75, 0.746, 0.75, 0.746, 0.7025, 0.746, 0.6497, 0.7479, 0.648, 0.7482, 0.647, 0.7483, 0.6543, 0.7471, 0.6515, 0.7475, 0.6517, 0.7475, 0.6617, 0.746, 0.6672, 0.746, 0.6672, 0.746, 0.6616, 0.746, 0.6497, 0.7479, 0.6617, 0.746, 0.6616, 0.746, 0.6472, 0.7482, 0.7025, 0.746, 0.75, 0.746, 0.75, 0.746, 0.7025, 0.746, 0.6818, 0.746, 0.6909, 0.746, 0.6909, 0.746, 0.6818, 0.746, 0.7009, 0.746, 0.7025, 0.746, 0.7025, 0.746, 0.7009, 0.746, 0.75, 0.746, 0.7025, 0.746, 0.7025, 0.746, 0.75, 0.746, 0.75, 0.746, 0.7025, 0.746, 0.7025, 0.746, 0.75, 0.746, 0.75, 0.746, 0.7025, 0.746, 0.7025, 0.746, 0.75, 0.746, 0.75, 0.746, 0.7025, 0.746, 0.7025, 0.746, 0.75, 0.746, 0.75, 0.746, 0.7025, 0.746, 0.7025, 0.746, 0.75, 0.746, 0.75, 0.746, 0.7025, 0.746, 0.7025, 0.746, 0.75, 0.746, 0.75, 0.746, 0.7025, 0.746, 0.7025, 0.746, 0.75, 0.746, 0.7009, 0.746, 0.6909, 0.746, 0.6909, 0.746, 0.7009, 0.746, 0.6543, 0.7471, 0.6619, 0.746, 0.6618, 0.746, 0.6513, 0.7476, 0.6672, 0.746, 0.6618, 0.746, 0.6619, 0.746, 0.6673, 0.746, 0.6801, 0.746, 0.6672, 0.746, 0.6673, 0.746, 0.6802, 0.746, 0.75, 0.746, 0.7025, 0.746, 0.7025, 0.746, 0.75, 0.746, 0.6672, 0.746, 0.6801, 0.746, 0.6801, 0.746, 0.6672, 0.746, 0.6818, 0.746, 0.6801, 0.746, 0.6802, 0.746, 0.6819, 0.746, 0.6801, 0.746, 0.6818, 0.746, 0.6818, 0.746, 0.6801, 0.746, 0.6909, 0.746, 0.6818, 0.746, 0.6819, 0.746, 0.6909, 0.746, 0.6909, 0.746, 0.7009, 0.746, 0.7009, 0.746, 0.6909, 0.746, 0.7025, 0.746, 0.7009, 0.746, 0.7009, 0.746, 0.7025, 0.746, 0.7025, 0.746, 0.7009, 0.746, 0.7009, 0.746, 0.7025, 0.746, 0.7025, 0.746, 0.7009, 0.746, 0.7009, 0.746, 0.7025, 0.746, 0.7025, 0.746, 0.7009, 0.746, 0.7009, 0.746, 0.7025, 0.746, 0.7025, 0.746, 0.7009, 0.746, 0.7009, 0.746, 0.7025, 0.746, 0.7025, 0.746, 0.7009, 0.746, 0.7009, 0.746, 0.7025, 0.746, 0.7025, 0.746, 0.7009, 0.746, 0.7009, 0.746, 0.7025, 0.746, 0.7025, 0.746, 0.7009, 0.746, 0.7009, 0.746, 0.7025, 0.746, 0.0, 0.0, 0.0, 0.0, 0.0, 0.0, 0.0, 0.0, 0.6818, 0.746, 0.6909, 0.746, 0.6909, 0.746, 0.6818, 0.746, 0.7009, 0.746, 0.7025, 0.746, 0.7025, 0.746, 0.7009, 0.746, 0.6801, 0.746, 0.6672, 0.746, 0.6672, 0.746, 0.6801, 0.746, 0.75, 0.746, 0.7025, 0.746, 0.7025, 0.746, 0.75, 0.746, 0.7025, 0.746, 0.7009, 0.746, 0.7009, 0.746, 0.7025, 0.746, 0.6909, 0.746, 0.6818, 0.746, 0.6818, 0.746, 0.6909, 0.746, 0.0, 0.0, 0.0, 0.0, 0.0, 0.0, 0.0, 0.0, 0.6818, 0.746, 0.6801, 0.746, 0.6801, 0.746, 0.6818, 0.746, 0.7025, 0.746, 0.75, 0.746, 0.75, 0.746, 0.7025, 0.746, 0.7009, 0.746, 0.7025, 0.746, 0.7025, 0.746, 0.7009, 0.746, 0.6802, 0.746, 0.6819, 0.746, 0.6819, 0.746, 0.6802, 0.746, 0.0, 0.0, 0.0, 0.0, 0.0, 0.0, 0.0, 0.0, 0.7009, 0.746, 0.7025, 0.746, 0.7025, 0.746, 0.7009, 0.746, 0.7025, 0.746, 0.7009, 0.746, 0.7009, 0.746, 0.7025, 0.746, 0.6801, 0.746, 0.6818, 0.746, 0.6818, 0.746, 0.6801, 0.746, 0.75, 0.746, 0.7025, 0.746, 0.7025, 0.746, 0.75, 0.746, 0.7025, 0.746, 0.7009, 0.746, 0.7009, 0.746, 0.7025, 0.746, 0.7009, 0.746, 0.7025, 0.746, 0.7025, 0.746, 0.7009, 0.746, 0.6818, 0.746, 0.6801, 0.746, 0.6801, 0.746, 0.6818, 0.746, 0.0, 0.0, 0.0, 0.0, 0.0, 0.0, 0.0, 0.0, 0.7005, 0.746, 0.7009, 0.746, 0.7009, 0.746, 0.7005, 0.746, 0.6909, 0.746, 0.6818, 0.746, 0.6818, 0.746, 0.6909, 0.746, 0.7025, 0.746, 0.75, 0.746, 0.75, 0.746, 0.7025, 0.746, 0.75, 0.746, 0.7025, 0.746, 0.7025, 0.746, 0.75, 0.746, 0.6819, 0.746, 0.6909, 0.746, 0.6909, 0.746, 0.6819, 0.746, 0.0, 0.0, 0.0, 0.0, 0.0, 0.0, 0.0, 0.0, 0.6909, 0.746, 0.7009, 0.746, 0.7009, 0.746, 0.6909, 0.746, 0.7009, 0.746, 0.6909, 0.746, 0.6909, 0.746, 0.7009, 0.746, 0.7025, 0.746, 0.75, 0.746, 0.75, 0.746, 0.7025, 0.746, 0.647, 0.7483, 0.6497, 0.7479, 0.6497, 0.7479, 0.647, 0.7483, 0.7009, 0.746, 0.6909, 0.746, 0.6909, 0.746, 0.7009, 0.746, 0.0, 0.0, 0.0, 0.0, 0.0, 0.0, 0.0, 0.0, 0.7025, 0.746, 0.7009, 0.746, 0.7009, 0.746, 0.7025, 0.746, 0.6909, 0.746, 0.7009, 0.746, 0.7009, 0.746, 0.6909, 0.746, 0.75, 0.746, 0.7025, 0.746, 0.7025, 0.746, 0.75, 0.746, 0.6472, 0.7482, 0.647, 0.7483, 0.647, 0.7483, 0.6472, 0.7482, 0.7009, 0.746, 0.7025, 0.746, 0.7025, 0.746, 0.7009, 0.746, 0.6543, 0.7471, 0.6619, 0.746, 0.6619, 0.746, 0.6543, 0.7471, 0.6517, 0.7475, 0.6543, 0.7471, 0.6543, 0.7471, 0.6517, 0.7475, 0.7025, 0.746, 0.7009, 0.746, 0.7009, 0.746, 0.7025, 0.746, 0.7025, 0.746, 0.75, 0.746, 0.75, 0.746, 0.7025, 0.746, 0.0, 0.0, 0.0, 0.0, 0.0, 0.0, 0.0, 0.0, 0.6618, 0.746, 0.6513, 0.7476, 0.6513, 0.7476, 0.6618, 0.746, 0.0, 0.0, 0.0, 0.0, 0.0, 0.0, 0.0, 0.0, 0.6513, 0.7476, 0.6517, 0.7475, 0.6517, 0.7475, 0.6513, 0.7476, 0.7009, 0.746, 0.7025, 0.746, 0.7025, 0.746, 0.7009, 0.746, 0.75, 0.746, 0.7025, 0.746, 0.7025, 0.746, 0.75, 0.746])
me_cube_002.materials.append(mat_material)
me_cube_002.use_mirror_vertex_groups = False
me_cube_002.update()
me_cube_003 = bpy.data.meshes.new('Cube.003')
me_cube_003.from_pydata([(0.4546, -2.069, 0.5994), (0.6773, -2.046, 0.5995), (0.6897, -2.037, 0.5995), (0.4545, -2.074, 0.6962), (0.4545, -2.073, 0.6824), (0.4545, -2.072, 0.6686), (0.4545, -2.072, 0.6548), (0.4545, -2.071, 0.6409), (0.4546, -2.07, 0.6271), (0.4546, -2.07, 0.6133), (0.6771, -2.051, 0.6962), (0.6772, -2.05, 0.6824), (0.6772, -2.05, 0.6686), (0.6772, -2.049, 0.6548), (0.6772, -2.048, 0.6409), (0.6773, -2.047, 0.6271), (0.6773, -2.047, 0.6133), (0.6894, -2.043, 0.6962), (0.6895, -2.042, 0.6824), (0.6895, -2.041, 0.6686), (0.6895, -2.04, 0.6548), (0.6896, -2.04, 0.6409), (0.6896, -2.039, 0.6271), (0.6896, -2.038, 0.6133), (0.5557, -2.058, 0.5995), (0.5556, -2.063, 0.6962), (0.5557, -2.063, 0.6824), (0.5557, -2.062, 0.6686), (0.5557, -2.061, 0.6548), (0.5557, -2.061, 0.6409), (0.5557, -2.06, 0.6271), (0.5557, -2.059, 0.6133), (0.5396, -2.06, 0.5995), (0.5395, -2.065, 0.6962), (0.5395, -2.064, 0.6824), (0.5396, -2.064, 0.6686), (0.5396, -2.063, 0.6548), (0.5396, -2.062, 0.6409), (0.5396, -2.061, 0.6271), (0.5396, -2.061, 0.6133), (0.3777, -2.074, 0.5994), (0.3777, -2.079, 0.6962), (0.3777, -2.078, 0.6824), (0.3777, -2.077, 0.6686), (0.3777, -2.077, 0.6548), (0.3777, -2.076, 0.6409), (0.3777, -2.075, 0.6271), (0.3777, -2.075, 0.6133), (0.7067, -2.016, 0.5995), (0.7067, -2.016, 0.6129), (0.7066, -2.016, 0.6263), (0.7066, -2.017, 0.6396), (0.7066, -2.017, 0.653), (0.7065, -2.018, 0.6664), (0.7065, -2.018, 0.6798), (0.7065, -2.018, 0.6932)], [], [(23, 16, 1, 2), (39, 9, 0, 32), (33, 3, 4, 34), (34, 4, 5, 35), (35, 5, 6, 36), (36, 6, 7, 37), (37, 7, 8, 38), (38, 8, 9, 39), (17, 10, 11, 18), (18, 11, 12, 19), (19, 12, 13, 20), (20, 13, 14, 21), (21, 14, 15, 22), (22, 15, 16, 23), (48, 49, 23, 2), (49, 50, 22, 23), (50, 51, 21, 22), (51, 52, 20, 21), (52, 53, 19, 20), (53, 54, 18, 19), (54, 55, 17, 18), (15, 30, 31, 16), (14, 29, 30, 15), (13, 28, 29, 14), (12, 27, 28, 13), (11, 26, 27, 12), (10, 25, 26, 11), (16, 31, 24, 1), (8, 46, 47, 9), (7, 45, 46, 8), (6, 44, 45, 7), (5, 43, 44, 6), (4, 42, 43, 5), (3, 41, 42, 4), (9, 47, 40, 0)])
_uv = me_cube_003.uv_layers.new(name='UVMap')
_uv.uv.foreach_set('vector', [0.661, 0.7461, 0.6671, 0.746, 0.6671, 0.746, 0.6609, 0.7461, 0.6818, 0.746, 0.6909, 0.746, 0.6909, 0.746, 0.6818, 0.746, 0.6818, 0.746, 0.6909, 0.746, 0.6909, 0.746, 0.6818, 0.746, 0.6818, 0.746, 0.6909, 0.746, 0.6909, 0.746, 0.6818, 0.746, 0.6818, 0.746, 0.6909, 0.746, 0.6909, 0.746, 0.6818, 0.746, 0.6818, 0.746, 0.6909, 0.746, 0.6909, 0.746, 0.6818, 0.746, 0.6818, 0.746, 0.6909, 0.746, 0.6909, 0.746, 0.6818, 0.746, 0.6818, 0.746, 0.6909, 0.746, 0.6909, 0.746, 0.6818, 0.746, 0.6615, 0.7461, 0.6672, 0.746, 0.6672, 0.746, 0.6614, 0.7461, 0.6614, 0.7461, 0.6672, 0.746, 0.6671, 0.746, 0.6614, 0.7461, 0.6614, 0.7461, 0.6671, 0.746, 0.6671, 0.746, 0.6613, 0.7461, 0.6613, 0.7461, 0.6671, 0.746, 0.6671, 0.746, 0.6612, 0.7461, 0.6612, 0.7461, 0.6671, 0.746, 0.6671, 0.746, 0.6611, 0.7461, 0.6611, 0.7461, 0.6671, 0.746, 0.6671, 0.746, 0.661, 0.7461, 0.6108, 0.7502, 0.6154, 0.7499, 0.661, 0.7461, 0.6609, 0.7461, 0.6154, 0.7499, 0.6201, 0.7496, 0.6611, 0.7461, 0.661, 0.7461, 0.6201, 0.7496, 0.6248, 0.7494, 0.6612, 0.7461, 0.6611, 0.7461, 0.6248, 0.7494, 0.6295, 0.7491, 0.6613, 0.7461, 0.6612, 0.7461, 0.6295, 0.7491, 0.6342, 0.7489, 0.6614, 0.7461, 0.6613, 0.7461, 0.6342, 0.7489, 0.6389, 0.7486, 0.6614, 0.7461, 0.6614, 0.7461, 0.6389, 0.7486, 0.6435, 0.7484, 0.6615, 0.7461, 0.6614, 0.7461, 0.6671, 0.746, 0.6801, 0.746, 0.6801, 0.746, 0.6671, 0.746, 0.6671, 0.746, 0.6801, 0.746, 0.6801, 0.746, 0.6671, 0.746, 0.6671, 0.746, 0.6801, 0.746, 0.6801, 0.746, 0.6671, 0.746, 0.6671, 0.746, 0.6801, 0.746, 0.6801, 0.746, 0.6671, 0.746, 0.6672, 0.746, 0.6801, 0.746, 0.6801, 0.746, 0.6671, 0.746, 0.6672, 0.746, 0.6801, 0.746, 0.6801, 0.746, 0.6672, 0.746, 0.6671, 0.746, 0.6801, 0.746, 0.6801, 0.746, 0.6671, 0.746, 0.6909, 0.746, 0.7009, 0.746, 0.7009, 0.746, 0.6909, 0.746, 0.6909, 0.746, 0.7009, 0.746, 0.7009, 0.746, 0.6909, 0.746, 0.6909, 0.746, 0.7009, 0.746, 0.7009, 0.746, 0.6909, 0.746, 0.6909, 0.746, 0.7009, 0.746, 0.7009, 0.746, 0.6909, 0.746, 0.6909, 0.746, 0.7009, 0.746, 0.7009, 0.746, 0.6909, 0.746, 0.6909, 0.746, 0.7009, 0.746, 0.7009, 0.746, 0.6909, 0.746, 0.6909, 0.746, 0.7009, 0.746, 0.7009, 0.746, 0.6909, 0.746])
me_cube_003.materials.append(mat_material)
me_cube_003.use_mirror_vertex_groups = False
me_cube_003.update()

# ---- objects
ob_body = bpy.data.objects.new('body', me_cube)
ob_air_vent = bpy.data.objects.new('air vent', me_cube_002)
ob_headlight = bpy.data.objects.new('headlight', me_cube_003)
ob_front = bpy.data.objects.new('front', None)
ob_right = bpy.data.objects.new('right', None)
ob_top = bpy.data.objects.new('top', None)
ob_back = bpy.data.objects.new('back', None)
ob_light = bpy.data.objects.new('Light', light_light)
ob_camera = bpy.data.objects.new('Camera', cam_camera)

# ---- transforms, parenting, visibility, modifiers, constraints
ob_body.location = (0.0, 0.0, 0.0)
ob_body.lock_rotations_4d = False
ob_body.empty_display_type = 'ARROWS'
ob_body.lineart.crease_threshold = 0.0
_m = ob_body.modifiers.new('Mirror', 'MIRROR')
ob_air_vent.location = (0.0, 0.0, 0.0)
ob_air_vent.lock_rotations_4d = False
ob_air_vent.empty_display_type = 'ARROWS'
ob_air_vent.lineart.crease_threshold = 0.0
_m = ob_air_vent.modifiers.new('Mirror', 'MIRROR')
ob_headlight.location = (0.0, 0.0, 0.0)
ob_headlight.lock_rotations_4d = False
ob_headlight.empty_display_type = 'ARROWS'
ob_headlight.lineart.crease_threshold = 0.0
_m = ob_headlight.modifiers.new('Mirror', 'MIRROR')
ob_front.location = (1.135, 0.0, 0.4237)
ob_front.rotation_euler = (1.571, -0.0, -0.0)
ob_front.empty_display_type = 'IMAGE'
ob_front.empty_display_size = 5.0
ob_front.use_empty_image_alpha = True
ob_front.color = (1.0, 1.0, 1.0, 0.5)
ob_right.location = (0.0, 0.0, -0.9729)
ob_right.rotation_euler = (1.571, -0.0, 1.571)
ob_right.empty_display_type = 'IMAGE'
ob_right.empty_display_size = 5.0
ob_right.empty_image_depth = 'BACK'
ob_right.use_empty_image_alpha = True
ob_right.color = (1.0, 1.0, 1.0, 0.5)
ob_top.location = (-1.378, 0.0, 2.823)
ob_top.rotation_euler = (1.192e-07, 4.371e-08, 1.571)
ob_top.empty_display_type = 'IMAGE'
ob_top.empty_display_size = 5.0
ob_top.empty_image_depth = 'BACK'
ob_top.use_empty_image_alpha = True
ob_top.color = (1.0, 1.0, 1.0, 0.5)
ob_back.location = (-1.024, 1.806, 0.4237)
ob_back.rotation_euler = (1.571, -0.0, -0.0)
ob_back.empty_display_type = 'IMAGE'
ob_back.empty_display_size = 5.0
ob_back.use_empty_image_alpha = True
ob_back.color = (1.0, 1.0, 1.0, 0.5)
ob_light.location = (4.076, 1.005, 5.904)
ob_light.rotation_euler = (0.6503, 0.05522, 1.866)
ob_light.lock_rotations_4d = False
ob_light.empty_display_type = 'ARROWS'
ob_light.color = (0.0, 0.0, 0.0, 0.0)
ob_light.lineart.crease_threshold = 0.0
ob_camera.location = (7.359, -6.926, 4.958)
ob_camera.rotation_euler = (1.109, 0.0, 0.8149)
ob_camera.lock_rotations_4d = False
ob_camera.empty_display_type = 'ARROWS'
ob_camera.color = (0.0, 0.0, 0.0, 0.0)
ob_camera.display_type = 'WIRE'
ob_camera.lineart.crease_threshold = 0.0

# ---- collection membership
col_mesh.objects.link(ob_body)
col_mesh.objects.link(ob_air_vent)
col_mesh.objects.link(ob_headlight)
col_reference.objects.link(ob_front)
col_reference.objects.link(ob_right)
col_reference.objects.link(ob_top)
col_reference.objects.link(ob_back)
col_collection.objects.link(ob_light)
col_collection.objects.link(ob_camera)

# ---- scene / render settings (as saved in the file)
scene.camera = ob_camera
scene.frame_start = 1; scene.frame_end = 250; scene.frame_set(1)
scene.render.engine = 'BLENDER_EEVEE_NEXT'
scene.cycles.sampling_pattern = 'TABULATED_SOBOL'
scene.view_settings.view_transform = 'Filmic'
bpy.context.view_layer.update()
